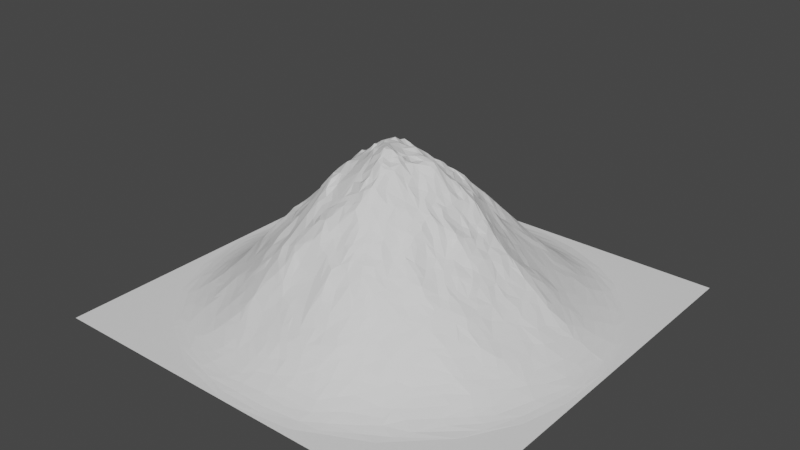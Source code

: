 # Source: LowPolyMountain.blend  (saved by Blender 2.82.7; exported with 4.5.12 LTS)
import bpy
from mathutils import Matrix  # noqa: F401  (used for matrix-valued properties, if any)

bpy.ops.wm.read_factory_settings(use_empty=True)
scene = bpy.context.scene
scene.name = 'Scene'

# ---- collections
col_collection = bpy.data.collections.new('Collection'); scene.collection.children.link(col_collection)

# ---- world
world_world = bpy.data.worlds.new('World'); scene.world = world_world
world_world.use_nodes = True; world_world.node_tree.nodes.clear()
_N = world_world.node_tree.nodes; _L = world_world.node_tree.links
n0 = _N.new('ShaderNodeOutputWorld'); n0.name = 'World Output'; n0.location = (300, 300)
n1 = _N.new('ShaderNodeBackground'); n1.name = 'Background'; n1.location = (10, 300)
n1.inputs[0].default_value = (0.05088, 0.05088, 0.05088, 1.0)
_L.new(n1.outputs[0], n0.inputs[0])
n0.is_active_output = True
world_world.color = (0.05088, 0.05088, 0.05088)
world_world.use_sun_shadow = False
world_world.sun_shadow_jitter_overblur = 0.0

# ---- meshes
me_landscape_001 = bpy.data.meshes.new('Landscape.001')
me_landscape_001.from_pydata([(-1.0, -0.01895, 2.242e-05), (-0.9575, 0.2355, 0.000343), (-1.0, 1.0, 0.0), (-0.9337, -0.3375, 4.244e-05), (-0.9778, -0.05538, 0.001052), (-0.9476, -0.07244, 0.004595), (-0.9478, 0.1449, 0.003023), (-0.9178, -0.02311, 0.01315), (-0.9435, 0.05929, 0.00594), (-0.865, 0.4775, 9.704e-05), (-0.9197, -0.2813, 0.002745), (-0.9069, -0.2157, 0.008362), (-0.8931, -0.07327, 0.01991), (-0.9053, 0.08118, 0.01546), (-0.8852, 0.2067, 0.01465), (-0.9105, 0.267, 0.004599), (-0.8659, -0.2054, 0.0214), (-0.8587, -0.06155, 0.03503), (-0.8794, 0.01466, 0.02798), (-0.8514, 0.1213, 0.0354), (-0.8534, 0.2075, 0.02681), (-0.873, 0.2621, 0.01314), (-0.8325, 0.3892, 0.01062), (-0.8376, -0.2827, 0.02431), (-0.8185, 0.02766, 0.05858), (-0.8544, -0.3473, 0.01168), (-0.8298, -0.1961, 0.03754), (-0.8326, -0.04157, 0.0507), (-0.8381, 0.468, 0.002728), (-0.8522, -0.4155, 0.005171), (-0.8034, 0.1328, 0.0624), (-0.8163, 0.2657, 0.03469), (-0.8107, -0.3784, 0.02147), (-0.8016, -0.1576, 0.05785), (-0.8086, 0.2191, 0.04801), (-0.7873, 0.3838, 0.02545), (-0.7797, 0.4858, 0.01154), (-0.7886, -0.2924, 0.04741), (-0.781, -0.1136, 0.07799), (-0.7976, -0.05495, 0.07261), (-0.7705, 0.02202, 0.09409), (-0.7629, -0.3944, 0.03923), (-0.7559, 0.2558, 0.07125), (-0.7654, 0.3365, 0.04343), (-0.7438, -0.1635, 0.1006), (-0.7414, 0.06356, 0.1182), (-0.7486, 0.1307, 0.1076), (-0.7597, 0.1813, 0.08771), (-0.7184, 0.2705, 0.09145), (-0.7873, -0.5472, 0.003461), (-0.7398, -0.3292, 0.06937), (-0.7643, -0.2464, 0.07167), (-0.6918, -0.1729, 0.1413), (-0.7315, -0.05796, 0.1239), (-0.7052, 0.2229, 0.1165), (-0.72, 0.3431, 0.06827), (-0.7459, 0.4521, 0.02884), (-0.7589, -0.5174, 0.01408), (-0.6988, -0.4166, 0.07025), (-0.7147, -0.2324, 0.114), (-0.7239, -0.001683, 0.1353), (-0.6989, 0.5309, 0.03002), (-0.7284, 0.5835, 0.008878), (-0.8323, -0.5441, 4.863e-05), (-0.6907, -0.4697, 0.05239), (-0.7012, -0.2887, 0.1102), (-0.7169, 0.1231, 0.1396), (-0.6935, 0.1694, 0.144), (-0.7391, -0.4715, 0.03184), (-0.6793, -0.3767, 0.1001), (-0.6884, -0.06282, 0.1606), (-0.6889, 0.05543, 0.1738), (-0.6676, 0.09681, 0.1911), (-0.6662, 0.3298, 0.1111), (-0.6725, 0.5034, 0.05056), (-0.7431, 0.6151, 0.002803), (-0.6672, -0.2682, 0.1483), (-0.6624, -0.2019, 0.1682), (-0.6535, -0.1703, 0.1794), (-0.6805, 0.009852, 0.1837), (-0.6563, 0.1922, 0.1679), (-0.6907, 0.4179, 0.06603), (-0.7061, -0.6285, 0.006339), (-0.6524, -0.5423, 0.0416), (-0.6337, -0.2898, 0.1742), (-0.65, -0.03042, 0.2053), (-0.6662, 0.3904, 0.09116), (-0.6567, 0.7085, 0.002194), (-0.7393, 0.6628, 5.795e-05), (-0.6683, -0.6133, 0.01665), (-0.642, -0.335, 0.1456), (-0.617, -0.2532, 0.2082), (-0.6198, -0.2311, 0.2118), (-0.6247, -0.04567, 0.2338), (-0.6554, 0.03959, 0.2153), (-0.6243, 0.04587, 0.2551), (-0.6336, 0.148, 0.2095), (-0.6366, 0.4579, 0.08979), (-0.6068, 0.5019, 0.08309), (-0.6401, 0.6067, 0.02766), (-0.6613, 0.6445, 0.01193), (-0.6413, -0.7547, 0.0001396), (-0.584, -0.6273, 0.03887), (-0.6461, -0.4938, 0.06193), (-0.6215, -0.386, 0.1343), (-0.6197, -0.1599, 0.221), (-0.5998, 0.02231, 0.2821), (-0.636, 0.09277, 0.2297), (-0.6305, 0.2135, 0.1868), (-0.642, 0.3001, 0.1419), (-0.6262, 0.3849, 0.1244), (-0.5923, 0.6502, 0.02798), (-0.5863, -0.2424, 0.244), (-0.5964, 0.08498, 0.2676), (-0.5768, 0.1743, 0.2544), (-0.6069, 0.4288, 0.1258), (-0.6006, 0.5549, 0.06255), (-0.6429, -0.7151, 0.003103), (-0.5907, -0.5669, 0.05945), (-0.6069, -0.4811, 0.08926), (-0.6026, -0.4501, 0.1081), (-0.5906, -0.1801, 0.2573), (-0.5904, -0.02302, 0.2839), (-0.5508, 0.03846, 0.3417), (-0.6203, 0.2564, 0.179), (-0.5873, 0.2879, 0.2022), (-0.5672, 0.6055, 0.05426), (-0.5785, -0.7197, 0.01162), (-0.5576, -0.5006, 0.1116), (-0.5942, -0.3128, 0.1915), (-0.5526, -0.2063, 0.2918), (-0.5615, -0.02788, 0.3136), (-0.5555, 0.02106, 0.3357), (-0.5601, 0.05765, 0.3249), (-0.5799, 0.2402, 0.229), (-0.5832, -0.671, 0.02399), (-0.5621, -0.4376, 0.1457), (-0.5637, -0.3905, 0.1702), (-0.5529, -0.2448, 0.2775), (-0.5467, -0.1805, 0.3076), (-0.5585, -0.1324, 0.2982), (-0.5637, 0.1201, 0.2917), (-0.5708, 0.3978, 0.1761), (-0.5403, 0.5033, 0.1232), (-0.5288, -0.472, 0.1498), (-0.5443, -0.3541, 0.2085), (-0.5588, -0.2832, 0.2465), (-0.541, 0.08062, 0.3371), (-0.5498, 0.1123, 0.3147), (-0.5463, 0.2227, 0.2747), (-0.5362, 0.2903, 0.2643), (-0.534, 0.3461, 0.2439), (-0.5503, 0.3808, 0.2071), (-0.5423, 0.4247, 0.1771), (-0.4576, 0.8825, 6.476e-05), (-0.4625, -0.8592, 0.001298), (-0.5523, -0.561, 0.07973), (-0.5262, -0.225, 0.3113), (-0.5147, -0.1846, 0.3294), (-0.5085, -0.162, 0.3443), (-0.5122, -0.01483, 0.3646), (-0.5038, 0.3531, 0.2739), (-0.5105, 0.8229, 0.00204), (-1.0, -1.0, -1.015e-08), (-0.5143, -0.5709, 0.08979), (-0.5102, -0.3862, 0.2157), (-0.5255, -0.3357, 0.2405), (-0.519, -0.2723, 0.2809), (-0.5028, -0.2106, 0.3357), (-0.5229, -0.1126, 0.3315), (-0.4791, 0.06765, 0.3906), (-0.5073, 0.08736, 0.3642), (-0.5122, 0.1156, 0.3477), (-0.5248, 0.1841, 0.313), (-0.5178, 0.2408, 0.3081), (-0.4882, 0.3175, 0.3141), (-0.505, 0.4186, 0.217), (-0.5185, -0.7961, 0.004747), (-0.4769, -0.457, 0.1945), (-0.4972, -0.3503, 0.2495), (-0.4767, -0.307, 0.2918), (-0.4669, -0.2227, 0.3478), (-0.48, -0.1105, 0.3746), (-0.5151, -0.04997, 0.3504), (-0.4969, 0.01988, 0.3852), (-0.483, 0.1759, 0.3538), (-0.4835, 0.214, 0.3521), (-0.5089, 0.2829, 0.2992), (-0.491, 0.4644, 0.1935), (-0.5109, 0.5877, 0.0899), (-0.5256, 0.7583, 0.01155), (-0.4425, -0.7353, 0.03732), (-0.4796, -0.5358, 0.1296), (-0.4648, -0.4803, 0.1862), (-0.4782, -0.1928, 0.3676), (-0.4853, -0.1435, 0.3696), (-0.488, -0.02116, 0.3842), (-0.4913, 0.03571, 0.3908), (-0.4663, 0.1056, 0.3876), (-0.4798, 0.3694, 0.2775), (-0.4637, -0.6699, 0.06022), (-0.453, -0.4236, 0.2366), (-0.4657, -0.1736, 0.3912), (-0.4561, -0.1373, 0.392), (-0.4532, -0.059, 0.4207), (-0.4537, 0.03871, 0.4296), (-0.47, 0.2542, 0.35), (-0.4648, 0.3089, 0.3386), (-0.4707, 0.4237, 0.2384), (-0.4704, 0.618, 0.08979), (-0.4868, 0.7322, 0.02812), (-0.4285, -0.8408, 0.006133), (-0.4461, -0.3641, 0.288), (-0.4073, -0.2504, 0.3741), (-0.4407, -0.1639, 0.4104), (-0.4515, -0.03155, 0.4261), (-0.4282, 0.06775, 0.4339), (-0.4395, 0.2135, 0.3998), (-0.4578, 0.3882, 0.2703), (-0.4382, 0.4587, 0.2307), (-0.4897, 0.5125, 0.1543), (-0.4719, 0.5535, 0.1361), (-0.3763, -0.9198, 6.961e-05), (-0.4704, -0.774, 0.01714), (-0.4336, -0.7667, 0.02693), (-0.4356, -0.6164, 0.1039), (-0.4355, -0.5251, 0.1695), (-0.4199, -0.2076, 0.3987), (-0.4133, -0.1781, 0.4142), (-0.4296, -0.1488, 0.422), (-0.4414, -0.07845, 0.4245), (-0.4339, -0.01375, 0.4498), (-0.4386, 0.02544, 0.4427), (-0.4505, 0.2406, 0.3696), (-0.4438, 0.2914, 0.3649), (-0.4439, 0.3314, 0.3345), (-0.4339, 0.4307, 0.255), (-0.426, 0.5495, 0.1642), (-0.4351, -0.5669, 0.1374), (-0.3873, -0.4934, 0.2406), (-0.424, -0.4431, 0.2474), (-0.4105, -0.3854, 0.308), (-0.3965, -0.273, 0.3716), (-0.4183, -0.1368, 0.4319), (-0.4021, -0.08333, 0.4632), (-0.4141, -0.03525, 0.4612), (-0.4096, 0.02316, 0.4641), (-0.4455, 0.1389, 0.3984), (-0.4209, 0.1825, 0.4131), (-0.4143, 0.211, 0.4179), (-0.4101, 0.2327, 0.4257), (-0.4122, 0.2766, 0.4081), (-0.3906, 0.3211, 0.3789), (-0.4053, 0.3489, 0.3402), (-0.4046, 0.3912, 0.3029), (-0.3963, 0.5708, 0.1594), (-0.4748, 0.6805, 0.05365), (-0.4064, -0.3472, 0.3249), (-0.394, -0.1577, 0.4395), (-0.3931, -0.109, 0.4596), (-0.4036, -0.04301, 0.4708), (-0.3867, 0.04196, 0.4858), (-0.3961, 0.1564, 0.4393), (-0.3846, 0.275, 0.4409), (-0.4107, 0.4789, 0.2305), (-0.4132, 0.5238, 0.1981), (-0.4179, 0.6351, 0.09968), (-0.4157, 0.8724, 0.002457), (-0.3578, -0.836, 0.01485), (-0.4006, -0.7343, 0.04979), (-0.3623, -0.6243, 0.1359), (-0.3734, -0.5096, 0.2334), (-0.3744, -0.4667, 0.273), (-0.383, -0.4275, 0.3017), (-0.3856, -0.3301, 0.3525), (-0.3891, -0.2172, 0.4258), (-0.3571, -0.1318, 0.4853), (-0.3734, -0.01976, 0.4991), (-0.3827, 0.01157, 0.4929), (-0.3714, 0.1193, 0.478), (-0.3637, 0.2256, 0.4634), (-0.3858, 0.2598, 0.4442), (-0.4022, 0.4296, 0.2705), (-0.3551, -0.686, 0.09552), (-0.377, -0.5624, 0.1777), (-0.3617, -0.4129, 0.3333), (-0.3752, -0.3806, 0.3477), (-0.3553, -0.363, 0.3798), (-0.3719, -0.2954, 0.3854), (-0.3554, -0.2365, 0.4383), (-0.3785, -0.2083, 0.4362), (-0.3607, -0.1674, 0.462), (-0.3699, -0.06083, 0.4901), (-0.3559, 0.01375, 0.5258), (-0.3575, 0.2512, 0.4621), (-0.3787, 0.3818, 0.3286), (-0.3786, 0.4746, 0.2552), (-0.3712, 0.5314, 0.2152), (-0.3752, 0.6328, 0.1199), (-0.4077, 0.8315, 0.01161), (-0.3289, -0.4772, 0.2988), (-0.3475, -0.4458, 0.3081), (-0.3515, -0.3845, 0.3681), (-0.3458, -0.2719, 0.4283), (-0.3492, -0.1933, 0.4583), (-0.3507, -0.08277, 0.5072), (-0.3494, -0.05201, 0.5136), (-0.3498, 0.06322, 0.5309), (-0.3509, 0.08947, 0.5208), (-0.3631, 0.1744, 0.4748), (-0.3578, 0.2875, 0.4401), (-0.3427, 0.3565, 0.3777), (-0.3466, 0.4021, 0.3285), (-0.3435, 0.4312, 0.3072), (-0.3572, 0.4456, 0.2885), (-0.3522, 0.4982, 0.2515), (-0.367, 0.5674, 0.1819), (-0.3659, 0.7971, 0.0303), (-0.3431, -0.5413, 0.2245), (-0.3278, -0.3987, 0.365), (-0.335, -0.3563, 0.4002), (-0.3376, -0.3333, 0.4095), (-0.3351, -0.2168, 0.4652), (-0.3367, 0.02863, 0.5454), (-0.3548, 0.1508, 0.4948), (-0.3351, 0.172, 0.5098), (-0.3198, 0.2043, 0.5258), (-0.3282, 0.2468, 0.49), (-0.3269, 0.2754, 0.4672), (-0.3247, 0.3119, 0.4289), (-0.2208, -0.9281, 0.003536), (-0.2949, -0.8973, 0.005651), (-0.3132, -0.8169, 0.02835), (-0.3156, -0.6502, 0.1394), (-0.3011, -0.4229, 0.366), (-0.3179, -0.3372, 0.4241), (-0.338, -0.3034, 0.4292), (-0.3132, -0.2841, 0.4519), (-0.3361, -0.2321, 0.4595), (-0.3145, -0.1922, 0.5002), (-0.3344, -0.1646, 0.4907), (-0.3297, -0.1302, 0.5137), (-0.3207, -0.05995, 0.5355), (-0.3264, -0.02862, 0.5433), (-0.3194, 0.04145, 0.5706), (-0.3232, 0.06993, 0.5735), (-0.3228, 0.1338, 0.5482), (-0.2933, 0.1673, 0.5734), (-0.3295, 0.5626, 0.2094), (-0.3267, 0.6233, 0.1503), (-0.2732, 0.8988, 0.008002), (-0.2789, -0.7885, 0.04864), (-0.3525, -0.7096, 0.08051), (-0.2859, -0.6897, 0.1137), (-0.2991, -0.6234, 0.1753), (-0.281, -0.5621, 0.2476), (-0.3221, -0.5036, 0.2728), (-0.309, -0.4643, 0.3209), (-0.2868, -0.2565, 0.4929), (-0.3086, -0.2329, 0.4787), (-0.3118, -0.09861, 0.533), (-0.3053, -0.002362, 0.5689), (-0.285, 0.108, 0.6015), (-0.295, 0.1305, 0.5781), (-0.3085, 0.1932, 0.5488), (-0.2632, 0.2865, 0.4899), (-0.2922, 0.3572, 0.409), (-0.295, 0.3903, 0.3768), (-0.3107, 0.4169, 0.3465), (-0.3033, 0.4933, 0.2868), (-0.2599, 0.6856, 0.1337), (-0.3193, 0.759, 0.06015), (-0.2722, 0.8689, 0.01763), (-0.2985, -0.3066, 0.4567), (-0.2935, -0.2176, 0.5073), (-0.2811, -0.1443, 0.5723), (-0.2793, -0.084, 0.5798), (-0.2874, 0.008722, 0.6002), (-0.2696, 0.04246, 0.6083), (-0.2937, 0.07844, 0.5975), (-0.2892, 0.2097, 0.5476), (-0.2919, 0.2472, 0.5142), (-0.2889, 0.3003, 0.4671), (-0.3025, 0.4542, 0.3198), (-0.3011, 0.5486, 0.2367), (-0.2647, 0.5833, 0.2172), (-0.2791, 0.8228, 0.03625), (-0.2728, -0.8612, 0.0172), (-0.2741, -0.6513, 0.1552), (-0.2834, -0.6003, 0.2039), (-0.276, -0.5151, 0.2956), (-0.2577, -0.4503, 0.383), (-0.2887, -0.3817, 0.3986), (-0.2846, -0.3467, 0.4316), (-0.2658, -0.1974, 0.5679), (-0.2991, -0.1522, 0.5477), (-0.2939, -0.0439, 0.5741), (-0.2635, 0.1308, 0.6206), (-0.2767, 0.1543, 0.5969), (-0.273, 0.1919, 0.5603), (-0.2693, 0.3913, 0.3971), (-0.277, 0.4225, 0.3648), (-0.2664, 0.733, 0.09198), (-0.2847, 0.7402, 0.08168), (-0.2475, -0.4163, 0.4126), (-0.2441, -0.3349, 0.4762), (-0.2736, -0.2741, 0.5023), (-0.2639, -0.2141, 0.5548), (-0.2443, -0.151, 0.6134), (-0.2612, -0.1037, 0.5995), (-0.2652, -0.02737, 0.6158), (-0.2548, 0.008081, 0.6413), (-0.2561, 0.09883, 0.6408), (-0.2586, 0.1529, 0.6062), (-0.257, 0.18, 0.5769), (-0.2462, 0.4131, 0.3898), (-0.2699, 0.4619, 0.3328), (-0.2545, 0.5324, 0.2804), (-0.2404, 0.6461, 0.1747), (-0.2467, -0.8229, 0.03537), (-0.258, -0.7416, 0.08074), (-0.2466, -0.5556, 0.2677), (-0.2503, -0.4878, 0.342), (-0.2417, -0.3848, 0.4401), (-0.2295, -0.2249, 0.5769), (-0.2285, -0.1633, 0.6249), (-0.2343, -0.1193, 0.6324), (-0.2425, -0.08149, 0.621), (-0.234, 0.02527, 0.666), (-0.2436, 0.05138, 0.6474), (-0.2453, 0.07773, 0.6479), (-0.2407, 0.1017, 0.6506), (-0.2623, 0.2412, 0.5445), (-0.2329, 0.2847, 0.5057), (-0.2399, 0.3557, 0.4487), (-0.2252, 0.4349, 0.3915), (-0.2338, 0.6159, 0.2061), (-0.219, 0.7149, 0.1159), (-0.05188, -1.0, -8.802e-05), (-0.2352, -0.7015, 0.1166), (-0.2245, -0.5391, 0.2943), (-0.2203, -0.4487, 0.3949), (-0.2255, -0.3328, 0.4943), (-0.2204, -0.1779, 0.6206), (-0.2309, -0.1387, 0.6253), (-0.2365, -0.05866, 0.6352), (-0.236, 0.006362, 0.6559), (-0.2278, 0.1358, 0.6381), (-0.2356, 0.2489, 0.5516), (-0.2252, 0.4179, 0.4023), (-0.2173, 0.4605, 0.3707), (-0.2157, 0.4916, 0.3493), (-0.2403, 0.5037, 0.3194), (-0.2228, 0.5403, 0.286), (-0.2137, 0.5821, 0.2487), (-0.1725, 0.8201, 0.04886), (-0.2049, -0.5274, 0.3193), (-0.2061, -0.4842, 0.3605), (-0.2025, -0.4083, 0.4368), (-0.1988, -0.2946, 0.5439), (-0.2137, -0.2699, 0.5572), (-0.2111, -0.2041, 0.6164), (-0.2254, -0.02932, 0.65), (-0.212, -0.009249, 0.6621), (-0.2071, 0.01773, 0.6677), (-0.2114, 0.03603, 0.6641), (-0.2274, 0.03968, 0.6613), (-0.2182, 0.06426, 0.6576), (-0.2076, 0.09738, 0.6549), (-0.2117, 0.2292, 0.5737), (-0.2123, 0.9347, 0.003662), (-0.2192, 0.9669, 0.0001543), (-0.1955, -0.6394, 0.1777), (-0.2001, -0.591, 0.2326), (-0.1836, -0.5591, 0.2767), (-0.1881, -0.5081, 0.3447), (-0.1915, -0.2489, 0.5915), (-0.1999, -0.2053, 0.6209), (-0.1941, -0.1598, 0.6337), (-0.2057, -0.09964, 0.6611), (-0.1945, -0.08467, 0.665), (-0.2099, -0.06198, 0.6579), (-0.1647, 0.1222, 0.6673), (-0.2112, 0.1259, 0.6461), (-0.2046, 0.1544, 0.646), (-0.2138, 0.1811, 0.6179), (-0.1693, 0.4133, 0.4208), (-0.1919, 0.4321, 0.4014), (-0.1905, 0.5056, 0.3415), (-0.2081, 0.7794, 0.07134), (-0.1458, -0.8957, 0.01503), (-0.2042, -0.7845, 0.06064), (-0.1488, -0.7709, 0.07913), (-0.1689, -0.7309, 0.1025), (-0.1823, -0.4527, 0.4147), (-0.1814, -0.391, 0.463), (-0.177, -0.3466, 0.4963), (-0.1686, -0.3007, 0.542), (-0.168, -0.2738, 0.5717), (-0.1834, -0.1988, 0.6154), (-0.1778, -0.1105, 0.6622), (-0.193, 0.01549, 0.6749), (-0.1863, 0.05782, 0.6674), (-0.1712, 0.09379, 0.6696), (-0.1813, 0.1412, 0.6513), (-0.1719, 0.1672, 0.6575), (-0.1675, 0.1935, 0.64), (-0.1826, 0.2161, 0.6137), (-0.1823, 0.2696, 0.5513), (-0.1887, 0.2955, 0.5153), (-0.178, 0.5338, 0.3229), (-0.1803, 0.7315, 0.1128), (-0.1564, 0.8915, 0.01663), (-0.1724, -0.6855, 0.1381), (-0.1595, -0.551, 0.294), (-0.162, -0.4782, 0.3928), (-0.1611, -0.4157, 0.4525), (-0.1768, -0.1691, 0.63), (-0.151, -0.02066, 0.7091), (-0.1756, -0.005112, 0.6937), (-0.1657, 0.1481, 0.6607), (-0.1625, 0.2356, 0.603), (-0.1921, 0.3125, 0.4993), (-0.1571, 0.3496, 0.4811), (-0.1467, 0.48, 0.3748), (-0.1719, 0.6264, 0.2173), (-0.1886, 0.6545, 0.1818), (-0.1541, 0.8422, 0.03774), (-0.1139, -0.9586, 0.002138), (-0.1054, -0.859, 0.03159), (-0.147, -0.6104, 0.2174), (-0.1276, -0.5213, 0.3285), (-0.1532, -0.3545, 0.5004), (-0.1626, -0.2394, 0.5898), (-0.1531, -0.08375, 0.6787), (-0.1781, -0.04136, 0.6812), (-0.1574, 0.02651, 0.7033), (-0.1533, 0.05695, 0.6958), (-0.1382, 0.1125, 0.689), (-0.1352, 0.1952, 0.6537), (-0.1536, 0.2118, 0.6302), (-0.1407, 0.2796, 0.5566), (-0.1667, 0.3727, 0.4574), (-0.1358, 0.4982, 0.3635), (-0.1566, 0.5961, 0.2514), (-0.1457, 0.6828, 0.1542), (-0.1462, -0.4632, 0.4119), (-0.1333, -0.4465, 0.4369), (-0.1347, -0.3878, 0.4942), (-0.1427, -0.3343, 0.5217), (-0.127, -0.3168, 0.5447), (-0.1274, -0.2819, 0.5719), (-0.1602, -0.2136, 0.6071), (-0.1505, -0.1694, 0.639), (-0.1434, -0.1435, 0.6557), (-0.1311, -0.03718, 0.7084), (-0.1339, -0.007874, 0.7324), (-0.1339, 0.008988, 0.7289), (-0.1339, 0.03937, 0.7317), (-0.1215, 0.1327, 0.6836), (-0.1239, 0.5225, 0.3332), (-0.1431, 0.5561, 0.291), (-0.06133, -0.89, 0.02073), (-0.1062, -0.8137, 0.05643), (-0.12, -0.6883, 0.1475), (-0.1306, -0.5869, 0.2491), (-0.1164, -0.5571, 0.2818), (-0.1203, -0.4922, 0.3629), (-0.1083, -0.4236, 0.4626), (-0.1181, -0.3701, 0.5176), (-0.1034, -0.3363, 0.542), (-0.1178, -0.07355, 0.7059), (-0.1181, -0.007874, 0.7312), (-0.108, 0.03093, 0.7396), (-0.117, 0.08296, 0.7297), (-0.1192, 0.09957, 0.7173), (-0.139, 0.1633, 0.6584), (-0.1069, 0.254, 0.6144), (-0.09347, 0.2793, 0.593), (-0.1415, 0.3347, 0.5069), (-0.1017, 0.3676, 0.4974), (-0.102, 0.5659, 0.2848), (-0.1201, 0.6572, 0.1825), (-0.1172, 0.7964, 0.06362), (-0.04284, -0.9318, 0.008495), (-0.08897, -0.7816, 0.07889), (-0.0835, -0.729, 0.1203), (-0.09934, -0.4329, 0.4555), (-0.09374, -0.3925, 0.5023), (-0.09288, -0.3201, 0.5619), (-0.09202, -0.2843, 0.5865), (-0.06954, -0.1769, 0.6793), (-0.1163, -0.1112, 0.6899), (-0.09306, -0.09707, 0.7146), (-0.1001, -0.0274, 0.731), (-0.08671, 0.008181, 0.7569), (-0.1151, 0.06481, 0.7376), (-0.09409, 0.1284, 0.7168), (-0.1062, 0.1787, 0.6711), (-0.1061, 0.1981, 0.6621), (-0.1028, 0.324, 0.5462), (-0.114, 0.4059, 0.4496), (-0.1221, 0.452, 0.4083), (-0.08298, 0.4639, 0.4067), (-0.09695, 0.6207, 0.2244), (-0.103, 0.7101, 0.1311), (-0.1539, 0.7641, 0.08649), (-0.09761, 0.9009, 0.01489), (-0.1017, -0.6347, 0.2018), (-0.06286, -0.5068, 0.3453), (-0.04817, -0.4702, 0.3993), (-0.07015, -0.4056, 0.5002), (-0.07622, -0.2993, 0.5804), (-0.07093, -0.1368, 0.7037), (-0.08153, -0.0704, 0.7458), (-0.08501, 0.02502, 0.7553), (-0.0855, 0.0379, 0.7493), (-0.08676, 0.07235, 0.7496), (-0.08684, 0.106, 0.727), (-0.08615, 0.133, 0.7224), (-0.08767, 0.1573, 0.6931), (-0.08661, 0.1887, 0.6719), (-0.08441, 0.2488, 0.6327), (-0.07358, 0.3513, 0.5243), (-0.01298, 0.9553, 0.003286), (-0.0745, -0.6032, 0.2422), (-0.08375, -0.3707, 0.5287), (-0.06096, -0.3511, 0.5496), (-0.05909, -0.3276, 0.571), (-0.06317, -0.2791, 0.6042), (-0.06334, -0.2182, 0.6492), (-0.07067, -0.05406, 0.7503), (-0.07845, -0.01188, 0.7546), (-0.06447, 0.06642, 0.7384), (-0.05492, 0.1013, 0.7132), (-0.05318, 0.1131, 0.7096), (-0.05379, 0.1695, 0.6668), (-0.08171, 0.2087, 0.6581), (-0.07361, 0.2398, 0.6355), (-0.05907, 0.2615, 0.6179), (-0.06999, 0.2927, 0.5848), (-0.07652, 0.3207, 0.5654), (-0.05467, 0.3691, 0.5024), (-0.07361, 0.4962, 0.3786), (-0.08407, 0.6547, 0.188), (0.02397, 1.0, -9.14e-07), (-0.05336, -0.6725, 0.1746), (-0.05883, -0.5718, 0.2719), (-0.04745, -0.2553, 0.6227), (-0.05785, -0.1057, 0.7337), (-0.05418, -0.07299, 0.7514), (-0.05504, -0.005947, 0.7583), (-0.05246, 0.05989, 0.7369), (-0.05537, 0.1334, 0.713), (-0.05382, 0.1875, 0.6519), (-0.04584, 0.3048, 0.5749), (-0.02593, 0.545, 0.3227), (-0.0704, 0.5997, 0.2547), (-0.04792, 0.6579, 0.1846), (-0.07643, 0.7582, 0.09092), (-0.04839, -0.8296, 0.04967), (-0.03938, -0.774, 0.08743), (-0.03009, -0.6519, 0.1984), (-0.02939, -0.6232, 0.2258), (-0.02913, -0.4454, 0.4362), (-0.058, -0.4354, 0.4533), (-0.01564, -0.3671, 0.5317), (-0.03248, -0.3146, 0.5889), (-0.03236, -0.2897, 0.604), (-0.02241, -0.2316, 0.6575), (-0.04495, -0.1879, 0.6778), (-0.04839, -0.1502, 0.7013), (-0.04057, -0.1189, 0.74), (-0.03727, -0.07446, 0.7641), (-0.04681, -0.03975, 0.7637), (-0.03815, -0.02204, 0.7626), (-0.03941, 0.03719, 0.7482), (-0.02869, 0.1042, 0.7032), (-0.02751, 0.152, 0.6845), (-0.03926, 0.2069, 0.6287), (-0.03373, 0.254, 0.6007), (-0.03704, 0.279, 0.5946), (-0.03749, 0.3241, 0.5679), (-0.03867, 0.4164, 0.4604), (0.0008188, 0.4953, 0.4028), (-0.02299, 0.5237, 0.3496), (-0.03264, 0.7221, 0.1209), (0.03911, 0.924, 0.009693), (0.05671, -0.8849, 0.02361), (-0.02617, -0.7153, 0.1388), (-0.01984, -0.5103, 0.343), (-0.002493, -0.451, 0.4307), (-0.01131, -0.4056, 0.4824), (-0.03639, -0.3998, 0.4982), (-0.02138, -0.2121, 0.6639), (-0.01161, -0.1431, 0.7301), (-0.01963, -0.07143, 0.7721), (-0.02438, -0.03916, 0.7669), (-0.0136, 0.06121, 0.7326), (-0.0233, 0.1283, 0.6888), (-0.01708, 0.2331, 0.6032), (-0.02269, 0.2731, 0.5881), (-0.01106, 0.2927, 0.586), (-0.01692, 0.3199, 0.5692), (-0.01788, 0.364, 0.5036), (-0.01998, 0.4365, 0.4453), (-0.03801, 0.4783, 0.4085), (-0.02943, 0.6067, 0.2589), (-0.02172, 0.6507, 0.1943), (0.00902, 0.7965, 0.06652), (-0.03451, 0.8354, 0.04348), (0.03732, 0.8734, 0.02628), (0.03976, -0.8116, 0.06226), (0.01448, -0.7599, 0.09813), (0.01057, -0.7074, 0.1486), (-0.01453, -0.6774, 0.1723), (-0.003344, -0.3412, 0.5667), (0.007718, -0.2931, 0.6096), (0.005047, -0.2648, 0.6404), (-0.0001804, -0.1734, 0.7162), (-0.009038, -0.1161, 0.7596), (-0.008357, -0.09195, 0.7753), (-0.01122, -0.0692, 0.7742), (-0.005365, 0.02039, 0.7353), (0.01432, 0.09239, 0.714), (-0.01667, 0.08508, 0.7212), (-0.007395, 0.141, 0.6846), (-0.005017, 0.1729, 0.6486), (-0.007585, 0.2614, 0.5874), (-0.007305, 0.3098, 0.5736), (-0.007087, 0.3365, 0.544), (0.01018, 0.4112, 0.46), (0.005457, 0.472, 0.4244), (-0.00264, 0.5271, 0.3532), (0.00645, 0.5852, 0.2824), (0.001934, -0.5956, 0.255), (0.01558, -0.5138, 0.3513), (0.02467, -0.4713, 0.4071), (0.005355, -0.3082, 0.5985), (0.007874, -0.2283, 0.6808), (0.01063, -0.2029, 0.694), (0.007874, -0.1496, 0.7446), (0.008207, -0.1308, 0.7556), (0.005502, -0.09245, 0.7731), (0.009461, -0.03608, 0.7466), (0.04211, -0.004263, 0.7242), (0.02264, 0.05709, 0.7351), (0.02611, 0.07188, 0.7346), (0.007707, 0.1243, 0.6932), (0.007796, 0.447, 0.4365), (-5.285e-05, 0.6924, 0.1502), (0.03258, -0.6535, 0.2011), (0.03342, -0.5628, 0.3028), (0.03638, -0.3223, 0.5948), (0.0408, -0.2916, 0.6234), (0.03189, -0.2624, 0.6549), (0.0251, -0.2403, 0.6662), (0.0354, -0.1515, 0.7418), (0.01634, -0.126, 0.7536), (0.01962, -0.07115, 0.7675), (0.0282, -0.05453, 0.7527), (0.01861, 0.02836, 0.7296), (0.03429, 0.1197, 0.6757), (0.01267, 0.1426, 0.6793), (0.0149, 0.191, 0.6204), (0.02205, 0.2811, 0.5612), (0.008174, 0.3198, 0.5561), (0.0424, 0.3442, 0.5354), (0.02469, 0.4065, 0.4658), (0.03453, 0.5603, 0.3112), (0.06628, 0.834, 0.04322), (0.09086, -0.9325, 0.007853), (0.03334, -0.6086, 0.2514), (0.05045, -0.512, 0.3656), (0.0253, -0.4318, 0.45), (0.05557, -0.4114, 0.4758), (0.01941, -0.3875, 0.4971), (0.0388, -0.3501, 0.5459), (0.04092, -0.2201, 0.6816), (0.0364, -0.1659, 0.7351), (0.0456, -0.1132, 0.7324), (0.03717, -0.0953, 0.745), (0.04819, -0.0702, 0.7487), (0.03402, -0.0324, 0.7303), (0.05347, 0.05141, 0.7223), (0.02545, 0.164, 0.6496), (0.04769, 0.2056, 0.5911), (0.05103, 0.3089, 0.5442), (0.03943, 0.3266, 0.5487), (0.04054, 0.4052, 0.4614), (0.05539, 0.4615, 0.4154), (0.04815, 0.4942, 0.3991), (0.05634, 0.5172, 0.3781), (0.0237, 0.64, 0.2076), (0.0395, 0.7717, 0.08313), (0.04652, -0.7511, 0.1087), (0.04943, -0.6762, 0.1801), (0.06901, -0.6085, 0.2474), (0.07535, -0.5724, 0.2893), (0.0562, -0.5453, 0.326), (0.05188, -0.486, 0.3978), (0.05415, -0.3749, 0.5171), (0.0662, -0.3393, 0.5636), (0.06938, -0.293, 0.61), (0.05631, -0.2466, 0.6714), (0.05415, -0.1971, 0.7052), (0.06161, -0.08409, 0.7432), (0.05512, -0.05512, 0.7439), (0.05414, -0.02878, 0.7263), (0.0645, 0.01757, 0.7228), (0.07488, 0.06592, 0.7103), (0.05736, 0.133, 0.6497), (0.06356, 0.171, 0.6215), (0.05988, 0.2468, 0.5577), (0.05556, 0.2921, 0.5521), (0.04153, 0.3812, 0.4942), (0.0745, 0.4047, 0.4602), (0.07059, 0.5126, 0.3806), (0.06437, 0.5912, 0.2659), (0.05037, 0.6913, 0.1504), (0.1011, -0.7193, 0.1355), (0.07762, -0.4617, 0.4175), (0.07257, -0.2386, 0.6698), (0.06991, -0.1762, 0.7098), (0.05988, -0.1671, 0.7244), (0.06748, -0.1434, 0.7259), (0.08441, -0.07143, 0.7248), (0.07707, -0.05654, 0.728), (0.0784, -0.02091, 0.7127), (0.08757, 0.008128, 0.7117), (0.06858, 0.0434, 0.7223), (0.05651, 0.08667, 0.7046), (0.09279, 0.1106, 0.6706), (0.07843, 0.2459, 0.5497), (0.08129, 0.3243, 0.5175), (0.074, 0.3556, 0.519), (0.06753, 0.4355, 0.4336), (0.09204, 0.6357, 0.2053), (0.141, 0.9596, 0.001486), (0.1005, -0.6345, 0.2165), (0.1145, -0.5464, 0.3051), (0.08486, -0.4179, 0.4733), (0.08519, -0.3564, 0.5346), (0.1006, -0.3162, 0.5676), (0.09046, -0.2896, 0.6018), (0.08515, -0.2655, 0.6252), (0.08907, -0.242, 0.651), (0.08672, -0.1409, 0.7168), (0.08589, -0.09709, 0.7325), (0.09323, 0.03905, 0.7231), (0.09562, 0.07985, 0.6964), (0.07927, 0.1888, 0.5927), (0.09273, 0.2278, 0.5548), (0.09726, 0.3747, 0.4851), (0.0997, 0.4301, 0.4277), (0.08057, 0.4766, 0.4048), (0.08541, 0.5333, 0.3559), (0.1017, 0.7068, 0.1318), (0.1161, -0.7496, 0.1074), (0.09669, -0.6901, 0.165), (0.11, -0.446, 0.4345), (0.1098, -0.4122, 0.4676), (0.09007, -0.3967, 0.4899), (0.0851, -0.1691, 0.6917), (0.1152, -0.1481, 0.6731), (0.1149, -0.1116, 0.6832), (0.1281, -0.07716, 0.6809), (0.1032, -0.03772, 0.719), (0.1169, 0.01484, 0.7161), (0.08922, 0.1534, 0.6204), (0.1078, 0.185, 0.5761), (0.1085, 0.2471, 0.5321), (0.0976, 0.3303, 0.5117), (0.09912, 0.4816, 0.3965), (0.11, 0.559, 0.3145), (0.1098, 0.6147, 0.2294), (0.1482, 0.8752, 0.02062), (0.1463, -0.8603, 0.03157), (0.1421, -0.6247, 0.2176), (0.1261, -0.5806, 0.2702), (0.1013, -0.5163, 0.3373), (0.1267, -0.4303, 0.4441), (0.1159, -0.3358, 0.5311), (0.1267, -0.2888, 0.5635), (0.117, -0.269, 0.5855), (0.09642, -0.2048, 0.6525), (0.153, -0.1297, 0.6338), (0.1315, -0.03328, 0.6882), (0.124, 0.05746, 0.7109), (0.1285, 0.08561, 0.6748), (0.1294, 0.1207, 0.643), (0.1412, 0.2024, 0.5488), (0.1315, 0.2658, 0.5115), (0.1048, 0.3013, 0.5123), (0.12, 0.354, 0.4766), (0.1337, 0.4176, 0.4356), (0.1199, 0.4543, 0.4072), (0.1203, 0.5186, 0.3471), (0.1276, 0.5458, 0.3245), (0.1422, 0.7515, 0.08917), (0.1233, -0.6633, 0.1837), (0.1354, -0.547, 0.3038), (0.1192, -0.4662, 0.401), (0.145, -0.3874, 0.4676), (0.1297, -0.3724, 0.4982), (0.1264, -0.2291, 0.6089), (0.1614, -0.1597, 0.6087), (0.1386, -0.1168, 0.6565), (0.1454, -0.05573, 0.6643), (0.1154, -0.02227, 0.7133), (0.1493, 0.01393, 0.7021), (0.1491, 0.03957, 0.7087), (0.145, 0.0516, 0.7057), (0.1315, 0.2325, 0.5347), (0.1353, 0.3183, 0.4929), (0.1357, 0.4045, 0.4441), (0.1376, 0.5627, 0.303), (0.1358, 0.6724, 0.1584), (0.1154, -0.8249, 0.05231), (0.1227, -0.7846, 0.07837), (0.1744, -0.5814, 0.2532), (0.1512, -0.4898, 0.3647), (0.1614, -0.4121, 0.4442), (0.1508, -0.3495, 0.4935), (0.1311, -0.3168, 0.5299), (0.1518, -0.2655, 0.5579), (0.1492, -0.2121, 0.5995), (0.1568, 0.09738, 0.6436), (0.1413, 0.1847, 0.5636), (0.1544, 0.2498, 0.5081), (0.1569, 0.2758, 0.4917), (0.1478, 0.3262, 0.477), (0.1386, 0.3649, 0.4613), (0.1471, 0.5234, 0.333), (0.1483, 0.6322, 0.2022), (0.1335, 0.7985, 0.05829), (0.2148, 0.9171, 0.005706), (0.1514, -0.6699, 0.1778), (0.1666, -0.4295, 0.4341), (0.1795, -0.3777, 0.4468), (0.1648, -0.2265, 0.5652), (0.1712, -0.1171, 0.6236), (0.1597, -0.07479, 0.6351), (0.164, -0.03085, 0.6615), (0.1678, 0.02203, 0.6865), (0.1657, 0.03835, 0.6913), (0.1649, 0.05716, 0.6845), (0.1495, 0.14, 0.6185), (0.171, 0.1569, 0.5949), (0.1588, 0.2236, 0.5407), (0.1822, 0.3008, 0.4723), (0.1633, 0.3906, 0.4179), (0.1522, 0.4292, 0.4161), (0.1652, 0.4588, 0.3825), (0.1771, 0.5072, 0.3285), (0.1742, 0.5741, 0.2766), (0.1767, 0.5871, 0.2577), (0.2022, 0.8203, 0.03973), (0.2298, 0.8455, 0.02563), (0.1027, -0.9623, 0.002488), (0.2632, -0.8098, 0.04563), (0.1908, -0.7376, 0.1067), (0.2001, -0.6999, 0.1378), (0.2038, -0.6231, 0.21), (0.1922, -0.512, 0.32), (0.1798, -0.45, 0.4066), (0.1965, -0.3481, 0.4658), (0.1808, -0.3333, 0.489), (0.176, -0.3118, 0.5031), (0.1835, -0.2537, 0.5325), (0.1814, -0.1776, 0.5854), (0.19, -0.1045, 0.6015), (0.193, -0.05178, 0.6194), (0.1818, -0.0006431, 0.6569), (0.1859, 0.0738, 0.6535), (0.1713, 0.1265, 0.6239), (0.1806, 0.1978, 0.5578), (0.1894, 0.2312, 0.5305), (0.1802, 0.2665, 0.4888), (0.1694, 0.3329, 0.4585), (0.2032, 0.3653, 0.4026), (0.1871, 0.4653, 0.3682), (0.2352, 0.7146, 0.105), (0.2093, -0.5461, 0.2776), (0.1892, -0.471, 0.3757), (0.1985, -0.4254, 0.4061), (0.2028, -0.3994, 0.4262), (0.2114, -0.1761, 0.5521), (0.2063, -0.1303, 0.576), (0.1966, -0.08122, 0.6051), (0.2121, -0.02363, 0.6043), (0.2231, 0.0065, 0.5954), (0.2012, 0.05694, 0.6348), (0.2022, 0.08552, 0.6339), (0.2075, 0.1533, 0.5826), (0.2084, 0.1756, 0.5706), (0.1948, 0.3042, 0.4633), (0.1997, 0.3414, 0.4202), (0.2069, 0.4057, 0.3825), (0.1946, 0.5166, 0.3156), (0.2314, 0.6777, 0.1395), (0.1717, -0.8893, 0.01773), (0.2352, -0.7958, 0.05756), (0.2225, -0.6459, 0.1863), (0.2351, -0.4998, 0.3158), (0.2114, -0.4551, 0.3821), (0.2299, -0.4208, 0.3888), (0.213, -0.3605, 0.4423), (0.2116, -0.3154, 0.4607), (0.2102, -0.2619, 0.4976), (0.2201, -0.2277, 0.5201), (0.2244, -0.06997, 0.5756), (0.2225, -0.04278, 0.5835), (0.2134, 0.1089, 0.6186), (0.2157, 0.209, 0.5274), (0.2227, 0.2249, 0.5157), (0.2184, 0.2456, 0.5089), (0.2182, 0.2736, 0.4793), (0.2328, 0.3306, 0.4155), (0.2037, 0.4283, 0.3719), (0.1987, 0.4806, 0.3492), (0.2232, 0.4989, 0.3215), (0.208, 0.5934, 0.2447), (0.2171, 0.6066, 0.2257), (0.2261, -0.476, 0.3488), (0.2393, -0.3992, 0.3895), (0.2366, -0.3227, 0.4328), (0.2256, -0.2719, 0.4777), (0.2317, -0.2424, 0.5001), (0.2275, -0.1662, 0.5421), (0.2453, -0.1354, 0.5413), (0.241, -0.116, 0.5583), (0.2217, -0.09741, 0.578), (0.2293, 0.04024, 0.6038), (0.2398, 0.08055, 0.5778), (0.2408, 0.1059, 0.5855), (0.2253, 0.1191, 0.6008), (0.2316, 0.1487, 0.5727), (0.2441, 0.1815, 0.553), (0.2514, 0.3961, 0.3481), (0.2372, 0.4402, 0.3436), (0.2313, 0.5572, 0.2588), (0.261, -0.9114, 0.0061), (0.2611, -0.572, 0.2306), (0.2454, -0.4585, 0.349), (0.253, -0.3833, 0.3878), (0.242, -0.2936, 0.4519), (0.2538, -0.2176, 0.5039), (0.2505, -0.1043, 0.556), (0.2542, -0.04035, 0.5614), (0.2443, 0.2053, 0.5274), (0.2433, 0.2333, 0.5033), (0.2454, 0.5031, 0.3007), (0.2492, 0.6335, 0.1847), (0.301, 0.7907, 0.04352), (0.3145, 0.8695, 0.009799), (0.2777, -0.8558, 0.02179), (0.2558, -0.6647, 0.1525), (0.2616, -0.6024, 0.2043), (0.2642, -0.5202, 0.279), (0.2744, -0.4109, 0.3549), (0.2734, -0.329, 0.4073), (0.2619, -0.2465, 0.4787), (0.2592, -0.1752, 0.5171), (0.2501, -0.1636, 0.5298), (0.2559, -0.01272, 0.558), (0.2592, 0.02139, 0.5637), (0.2626, 0.06285, 0.5653), (0.2725, 0.08821, 0.5554), (0.2583, 0.1241, 0.5712), (0.263, 0.168, 0.5391), (0.2811, 0.2585, 0.4339), (0.2448, 0.2941, 0.4538), (0.2599, 0.3096, 0.4277), (0.2779, 0.3607, 0.3608), (0.2776, 0.5424, 0.2446), (0.2424, 0.5861, 0.2299), (0.2746, 0.7489, 0.07282), (0.2983, -0.5271, 0.2459), (0.2953, -0.4886, 0.2852), (0.286, -0.3065, 0.4232), (0.2775, -0.2913, 0.4406), (0.2642, -0.2883, 0.4485), (0.28, -0.2297, 0.4657), (0.2967, -0.07948, 0.5064), (0.2755, -0.02, 0.5285), (0.2883, 0.05198, 0.5203), (0.2889, 0.108, 0.5351), (0.2892, 0.1462, 0.5336), (0.2809, 0.2288, 0.4579), (0.277, 0.3202, 0.4016), (0.2643, 0.42, 0.3297), (0.2756, 0.4707, 0.2932), (0.2918, -0.6297, 0.1649), (0.2948, -0.4345, 0.3252), (0.3124, -0.3277, 0.3856), (0.2855, -0.1843, 0.4744), (0.2898, -0.1406, 0.4804), (0.3108, -0.1202, 0.4721), (0.2796, -0.1026, 0.5252), (0.2749, -0.05519, 0.5352), (0.3169, -0.01897, 0.4837), (0.3162, 0.01542, 0.4811), (0.2916, 0.134, 0.5396), (0.309, 0.1764, 0.4699), (0.2925, 0.2916, 0.397), (0.3138, 0.4759, 0.2642), (0.3039, 0.5096, 0.2497), (0.2945, 0.5997, 0.1968), (0.3089, 0.6359, 0.1607), (0.3075, 0.675, 0.1268), (0.3691, 0.8194, 0.01972), (0.2646, -0.7322, 0.09416), (0.3155, -0.5843, 0.193), (0.3127, -0.3644, 0.3544), (0.3015, -0.271, 0.4245), (0.3098, -0.2032, 0.4317), (0.3135, -0.1631, 0.4456), (0.2893, 0.03683, 0.5202), (0.2958, 0.07957, 0.5176), (0.3138, 0.09519, 0.5007), (0.3212, 0.1967, 0.4381), (0.309, 0.2491, 0.412), (0.304, 0.3249, 0.3708), (0.2918, 0.4284, 0.3052), (0.3116, 0.5575, 0.2142), (0.329, 0.7447, 0.06757), (0.3151, -0.7661, 0.0581), (0.3415, -0.6326, 0.1422), (0.321, -0.5122, 0.2483), (0.3247, -0.3762, 0.3405), (0.3351, -0.2945, 0.3865), (0.3534, -0.2743, 0.3744), (0.3355, -0.2422, 0.392), (0.3489, -0.2076, 0.3924), (0.3275, -0.09482, 0.458), (0.337, -0.05097, 0.4783), (0.32, 0.06056, 0.4816), (0.3364, 0.1319, 0.4738), (0.324, 0.2966, 0.3622), (0.3325, 0.3606, 0.3171), (0.3169, 0.3929, 0.305), (0.3365, 0.4476, 0.2585), (0.3306, -0.818, 0.02866), (0.3365, -0.6823, 0.106), (0.3403, -0.4316, 0.292), (0.3536, -0.3983, 0.2996), (0.3394, -0.178, 0.4144), (0.3341, -0.07671, 0.4652), (0.3425, 0.001933, 0.4627), (0.3412, 0.08535, 0.4639), (0.3483, 0.1502, 0.4609), (0.342, 0.2427, 0.3797), (0.3406, 0.3261, 0.333), (0.3374, 0.5129, 0.2296), (0.3555, 0.5816, 0.1826), (0.3542, -0.8594, 0.01059), (0.369, -0.5903, 0.1567), (0.3422, -0.5492, 0.2058), (0.3605, -0.4965, 0.2309), (0.3334, -0.3299, 0.3711), (0.3577, -0.146, 0.4084), (0.3558, -0.09835, 0.4355), (0.3551, -0.06318, 0.4664), (0.3393, 0.0364, 0.4662), (0.3612, 0.06908, 0.4419), (0.3663, 0.13, 0.4488), (0.3372, 0.2042, 0.4202), (0.3542, 0.5376, 0.2054), (0.3589, -0.8989, 0.002289), (0.3862, -0.7805, 0.03322), (0.3736, -0.7169, 0.06868), (0.3693, -0.2529, 0.3703), (0.3791, -0.05979, 0.4356), (0.3714, 0.01018, 0.4481), (0.3886, 0.2927, 0.3097), (0.4139, 0.4493, 0.207), (0.3652, 0.4861, 0.2185), (0.38, 0.5254, 0.1904), (0.3705, 0.6048, 0.1565), (0.38, 0.6423, 0.1279), (0.3762, 0.697, 0.09181), (0.365, 0.772, 0.04168), (0.4111, -0.5611, 0.1631), (0.3722, -0.4385, 0.2671), (0.3951, -0.4153, 0.2658), (0.3953, -0.3227, 0.33), (0.371, -0.3114, 0.3588), (0.3739, -0.2246, 0.3728), (0.3821, -0.1884, 0.3823), (0.3801, -0.1208, 0.4031), (0.3623, -0.02693, 0.4575), (0.3826, 0.02644, 0.4319), (0.388, 0.07033, 0.4284), (0.385, 0.09768, 0.4332), (0.3743, 0.2648, 0.3435), (0.3877, 0.3375, 0.2858), (0.4011, 0.5764, 0.1534), (0.3141, 0.9312, 0.0002026), (0.4197, -0.4292, 0.2414), (0.4024, -0.3765, 0.2835), (0.3941, -0.3502, 0.3088), (0.4117, -0.0636, 0.3985), (0.4112, -0.03731, 0.4032), (0.3998, 0.007077, 0.4152), (0.3952, 0.1363, 0.418), (0.3821, 0.1669, 0.4061), (0.3817, 0.2132, 0.3741), (0.4138, 0.226, 0.3317), (0.3924, 0.3731, 0.2621), (0.4006, 0.709, 0.07248), (0.411, -0.627, 0.1164), (0.426, -0.4991, 0.1954), (0.3895, -0.4802, 0.2273), (0.4377, -0.4499, 0.2202), (0.4159, -0.2202, 0.3462), (0.4089, -0.1728, 0.3652), (0.4102, -0.1036, 0.3786), (0.4034, 0.05065, 0.4153), (0.4175, 0.07614, 0.3947), (0.4306, 0.1354, 0.3832), (0.4352, 0.2588, 0.2958), (0.4493, 0.5297, 0.1488), (0.4334, 0.6641, 0.08744), (0.5262, 0.8398, 8.973e-05), (0.4828, -0.6906, 0.048), (0.4452, -0.6385, 0.09293), (0.4447, -0.3236, 0.2898), (0.4574, -0.2977, 0.2894), (0.4228, -0.269, 0.3217), (0.454, -0.1922, 0.3209), (0.4319, -0.1541, 0.3569), (0.4006, -0.1371, 0.3825), (0.4318, 0.0437, 0.3817), (0.4354, 0.1082, 0.3789), (0.4298, 0.3007, 0.2783), (0.4643, 0.505, 0.149), (0.4353, 0.6054, 0.1186), (0.443, 0.7253, 0.04728), (0.4454, -0.8021, 0.01365), (0.4468, -0.529, 0.1614), (0.4484, -0.3884, 0.253), (0.4491, -0.3551, 0.2712), (0.449, -0.2328, 0.3198), (0.4759, -0.211, 0.2981), (0.4621, -0.1512, 0.3268), (0.4431, -0.07697, 0.3641), (0.4498, -0.05263, 0.3656), (0.4472, 0.0002095, 0.375), (0.4547, 0.0361, 0.3663), (0.4635, 0.09153, 0.3631), (0.4433, 0.1374, 0.3738), (0.4398, 0.169, 0.3531), (0.4582, 0.1899, 0.3231), (0.4921, 0.4096, 0.1769), (0.4712, 0.7508, 0.02738), (0.4707, -0.5899, 0.1091), (0.4615, -0.2564, 0.3006), (0.4884, -0.2221, 0.2879), (0.4957, -0.1725, 0.2888), (0.467, -0.1044, 0.3394), (0.4703, 0.1315, 0.3532), (0.4821, 0.1906, 0.3058), (0.4617, 0.2932, 0.257), (0.498, 0.4687, 0.1464), (0.4854, 0.5992, 0.09524), (0.4769, 0.6442, 0.07486), (0.4793, 0.6811, 0.05597), (0.2595, -0.962, 6.1e-05), (0.4986, -0.6285, 0.07487), (0.4892, -0.5116, 0.1449), (0.4911, -0.4394, 0.1873), (0.4883, -0.3858, 0.2253), (0.4839, -0.3202, 0.2601), (0.4785, -0.1236, 0.3228), (0.468, -0.06039, 0.3424), (0.486, 0.03326, 0.3245), (0.4838, 0.1476, 0.3328), (0.4815, 0.3475, 0.2129), (0.458, 0.8284, 0.005626), (0.4778, -0.8254, 0.004131), (0.5114, -0.3526, 0.2187), (0.5061, -0.1349, 0.2853), (0.5079, -0.05848, 0.2991), (0.4892, 0.07244, 0.3316), (0.4957, 0.1109, 0.3196), (0.5039, 0.1332, 0.3133), (0.4818, 0.248, 0.2635), (0.509, 0.3021, 0.2186), (0.5024, 0.5515, 0.1057), (0.5155, -0.7164, 0.02775), (0.5239, -0.4224, 0.1754), (0.5225, -0.2858, 0.2397), (0.4877, -0.2735, 0.277), (0.4944, -0.09588, 0.3077), (0.5136, -0.007371, 0.2945), (0.5253, 0.0723, 0.2886), (0.5113, 0.1779, 0.2939), (0.503, 0.2542, 0.2503), (0.5244, 0.2777, 0.2257), (0.5528, -0.589, 0.06527), (0.5455, -0.4647, 0.1317), (0.5674, -0.3252, 0.1868), (0.5374, -0.1707, 0.2517), (0.5267, -0.148, 0.2673), (0.5161, -0.02354, 0.2887), (0.5246, 0.1409, 0.2961), (0.5386, 0.254, 0.2272), (0.5373, 0.5068, 0.1084), (0.4983, 0.772, 0.01408), (1.0, 1.0, -1.796e-08), (0.5311, -0.74, 0.01596), (0.5237, -0.6655, 0.04646), (0.5271, -0.5651, 0.08951), (0.5434, -0.2915, 0.2169), (0.537, -0.2371, 0.2476), (0.5594, -0.0912, 0.2438), (0.5457, -0.05284, 0.2586), (0.5635, -0.01238, 0.2489), (0.5566, 0.008672, 0.2523), (0.5236, 0.04211, 0.2865), (0.5456, 0.1961, 0.2524), (0.5748, 0.3019, 0.1778), (0.5569, 0.3371, 0.1661), (0.5754, 0.4583, 0.1056), (0.5332, 0.6245, 0.05998), (0.5625, -0.8182, 0.0001159), (0.5917, -0.7565, 0.003191), (0.5472, -0.3776, 0.1816), (0.5643, -0.2631, 0.2138), (0.5751, -0.211, 0.213), (0.556, 0.1421, 0.2603), (0.6554, 0.7466, 0.0001102), (0.6112, -0.4246, 0.1123), (0.5604, -0.1749, 0.2323), (0.5877, -0.1377, 0.2052), (0.5857, 0.1122, 0.2306), (0.5792, 0.2514, 0.2035), (0.5438, 0.554, 0.08569), (0.5389, 0.6777, 0.03625), (0.5496, 0.7729, 0.00573), (0.5795, -0.3832, 0.1524), (0.6114, -0.08663, 0.1925), (0.5925, -0.03818, 0.2156), (0.5976, 0.05739, 0.2191), (0.5895, 0.1775, 0.2241), (0.6067, 0.5677, 0.0521), (0.5817, -0.6689, 0.02489), (0.5895, -0.6016, 0.04464), (0.6194, -0.3892, 0.1205), (0.6264, -0.3018, 0.1435), (0.6258, -0.2629, 0.16), (0.6027, -0.2465, 0.1814), (0.6117, 0.01018, 0.2069), (0.6032, 0.1486, 0.2197), (0.6113, 0.2003, 0.1941), (0.6213, 0.2504, 0.1669), (0.6083, 0.2761, 0.1664), (0.6107, 0.3276, 0.1382), (0.5724, 0.711, 0.01587), (0.6287, -0.2086, 0.1638), (0.6265, -0.1794, 0.1674), (0.6171, 0.0844, 0.2058), (0.6132, 0.3809, 0.1136), (0.6368, 0.4365, 0.08074), (0.6333, -0.6929, 0.007354), (0.6226, -0.502, 0.06973), (0.6244, -0.4511, 0.09122), (0.6587, -0.3973, 0.09299), (0.6447, -0.001385, 0.1772), (0.6486, 0.1161, 0.1784), (0.6712, 0.1493, 0.1628), (0.6436, 0.1734, 0.182), (0.6274, 0.5965, 0.03451), (0.6716, -0.5108, 0.04653), (0.6615, 0.07769, 0.1692), (0.6663, 0.3431, 0.09502), (0.7038, -0.4237, 0.06038), (0.6688, -0.3028, 0.1141), (0.684, -0.234, 0.1252), (0.6564, -0.0569, 0.1596), (0.6556, -0.03185, 0.1619), (0.6621, 0.2015, 0.1522), (0.6664, 0.2612, 0.1281), (0.6857, 0.2916, 0.1036), (0.6921, 0.4357, 0.05347), (0.6768, -0.5751, 0.02413), (0.706, -0.257, 0.1018), (0.7, -0.215, 0.1149), (0.6574, -0.1704, 0.146), (0.6929, -0.07378, 0.1317), (0.7014, 0.02637, 0.1346), (0.7069, 0.08242, 0.1279), (0.6545, 0.6402, 0.0149), (0.7166, -0.5794, 0.01197), (0.7364, -0.3512, 0.06022), (0.7406, -0.2819, 0.07194), (0.743, -0.1575, 0.09285), (0.7308, -0.03955, 0.1068), (0.7544, -0.001632, 0.09737), (0.7116, 0.1674, 0.1287), (0.6732, 0.6862, 0.003288), (0.7389, -0.4589, 0.03377), (0.7653, 0.1114, 0.08702), (0.7412, 0.3225, 0.06152), (0.7836, -0.6041, 8.45e-05), (0.7596, -0.2195, 0.07412), (0.7554, -0.09932, 0.08846), (0.773, 0.06092, 0.08455), (0.7446, 0.1805, 0.09978), (0.7168, 0.5058, 0.02626), (0.7625, -0.4809, 0.01952), (0.7422, 0.1359, 0.1038), (0.751, 0.5295, 0.01191), (0.7956, -0.2672, 0.04455), (0.8193, -0.2132, 0.04166), (0.7983, -0.1286, 0.05988), (0.7567, 0.2171, 0.08176), (0.785, 0.2673, 0.05373), (0.7717, 0.3683, 0.03623), (0.8049, -0.4806, 0.008165), (0.7837, -0.3984, 0.02798), (0.8212, -0.0647, 0.05348), (0.7979, 0.1556, 0.06632), (0.8158, -0.4163, 0.01369), (0.8373, 0.02145, 0.04858), (0.8442, 0.0702, 0.04367), (0.8024, 0.4142, 0.01685), (0.8333, -0.3095, 0.02246), (0.8282, 0.2817, 0.02935), (0.8263, -0.5071, 0.002301), (0.7959, 0.545, 0.002326), (0.8587, -0.1446, 0.02928), (0.8299, 0.1707, 0.04632), (0.8641, 0.3048, 0.0132), (0.8921, -0.3365, 0.004079), (0.8925, -0.04531, 0.02173), (0.88, 0.05892, 0.02664), (0.8368, 0.4317, 0.006421), (0.8774, -0.2427, 0.01516), (0.8753, 0.1706, 0.024), (0.8445, 0.5145, 1.138e-05), (0.9157, -0.3762, 0.0001216), (0.9302, -0.06567, 0.009273), (0.9157, 0.1561, 0.0111), (0.9213, 0.04627, 0.01182), (0.9198, -0.2271, 0.00518), (0.9365, 0.1702, 0.005415), (0.9133, 0.311, 0.002422), (0.9627, -0.03018, 0.003138), (0.9254, 0.3561, 5.53e-05), (0.9716, -0.1659, 0.0001848), (0.9791, 0.1073, 0.0008848), (1.0, -1.0, 0.0), (1.0, 0.09942, 4.263e-05)], [], [(0, 1, 2), (0, 3, 4), (4, 5, 8), (4, 10, 11), (6, 15, 1), (8, 14, 15), (3, 63, 10), (7, 12, 18), (7, 18, 13), (10, 29, 25), (15, 28, 9), (11, 23, 16), (12, 16, 17), (18, 17, 27), (16, 23, 26), (27, 24, 18), (20, 31, 21), (63, 49, 29), (17, 26, 33), (17, 33, 27), (24, 30, 19), (19, 34, 20), (21, 35, 22), (22, 36, 28), (29, 57, 32), (26, 37, 33), (27, 39, 24), (28, 75, 88), (32, 41, 37), (33, 44, 38), (24, 39, 40), (24, 40, 30), (34, 42, 31), (31, 43, 35), (28, 36, 75), (40, 46, 30), (33, 51, 44), (40, 45, 46), (42, 48, 43), (63, 101, 49), (41, 68, 58), (41, 58, 50), (51, 59, 52), (38, 44, 53), (40, 53, 60), (45, 66, 46), (46, 66, 47), (47, 54, 42), (42, 54, 48), (48, 55, 43), (43, 81, 56), (75, 87, 88), (49, 89, 57), (51, 50, 65), (51, 65, 59), (53, 70, 60), (55, 81, 43), (56, 61, 62), (49, 117, 82), (57, 89, 68), (53, 44, 52), (53, 52, 70), (66, 67, 47), (55, 86, 81), (48, 73, 55), (62, 100, 75), (64, 83, 103), (65, 69, 90), (59, 76, 77), (52, 77, 78), (70, 78, 85), (71, 79, 94), (67, 80, 54), (94, 107, 71), (81, 97, 74), (74, 116, 61), (64, 103, 119), (58, 119, 120), (76, 84, 91), (85, 78, 93), (79, 85, 94), (73, 110, 86), (97, 98, 74), (74, 98, 116), (99, 111, 100), (89, 135, 102), (78, 92, 105), (124, 125, 109), (73, 109, 110), (89, 127, 135), (83, 102, 118), (103, 118, 119), (104, 120, 136), (69, 104, 90), (84, 90, 129), (85, 93, 122), (95, 113, 107), (107, 113, 96), (96, 114, 80), (80, 114, 108), (109, 115, 110), (111, 190, 100), (100, 190, 87), (88, 154, 2), (129, 145, 91), (92, 112, 121), (105, 121, 122), (95, 106, 123), (113, 114, 96), (115, 143, 98), (116, 126, 99), (87, 154, 88), (117, 177, 127), (119, 118, 128), (104, 136, 137), (90, 137, 129), (112, 91, 138), (121, 112, 130), (122, 140, 131), (123, 133, 95), (95, 133, 113), (125, 152, 142), (87, 162, 154), (120, 128, 136), (129, 137, 145), (91, 146, 138), (121, 139, 140), (133, 148, 141), (114, 149, 134), (142, 153, 115), (163, 222, 101), (101, 222, 155), (140, 139, 159), (133, 147, 148), (141, 148, 114), (134, 150, 125), (152, 153, 142), (115, 153, 143), (111, 210, 190), (102, 135, 191), (146, 166, 167), (139, 130, 158), (139, 158, 159), (159, 169, 140), (131, 183, 160), (132, 160, 184), (149, 174, 150), (151, 161, 152), (153, 220, 143), (156, 200, 164), (136, 144, 178), (137, 178, 165), (145, 165, 166), (131, 169, 183), (184, 197, 123), (197, 170, 147), (173, 186, 174), (174, 187, 150), (150, 175, 151), (126, 256, 111), (102, 191, 200), (165, 178, 201), (169, 159, 195), (160, 183, 196), (160, 196, 184), (172, 185, 173), (189, 209, 126), (183, 182, 204), (183, 204, 196), (184, 196, 197), (171, 198, 172), (161, 208, 176), (220, 221, 189), (190, 267, 162), (164, 200, 225), (178, 193, 201), (202, 203, 195), (182, 203, 204), (197, 205, 170), (185, 248, 186), (186, 233, 206), (234, 207, 175), (199, 218, 208), (208, 219, 176), (177, 155, 211), (192, 225, 238), (192, 238, 226), (165, 201, 241), (202, 214, 203), (196, 204, 215), (196, 215, 231), (197, 231, 232), (205, 216, 170), (170, 216, 198), (186, 248, 217), (186, 217, 233), (218, 236, 208), (219, 265, 188), (188, 265, 220), (162, 267, 154), (180, 212, 257), (194, 181, 227), (214, 229, 203), (203, 229, 230), (233, 251, 234), (235, 254, 218), (218, 282, 236), (220, 237, 221), (221, 266, 209), (224, 223, 268), (226, 238, 284), (193, 226, 239), (193, 239, 240), (201, 240, 241), (230, 243, 244), (204, 230, 245), (231, 246, 232), (216, 262, 247), (217, 248, 249), (217, 249, 250), (217, 250, 233), (234, 252, 235), (237, 255, 221), (256, 317, 210), (191, 224, 269), (212, 241, 286), (212, 286, 257), (227, 213, 275), (246, 261, 232), (232, 261, 216), (250, 263, 233), (233, 263, 251), (255, 298, 266), (209, 266, 256), (225, 283, 270), (238, 225, 284), (226, 284, 271), (240, 239, 272), (240, 272, 273), (213, 242, 275), (227, 275, 290), (243, 258, 276), (245, 260, 277), (245, 277, 278), (248, 280, 249), (250, 281, 263), (253, 295, 254), (254, 314, 282), (282, 296, 264), (271, 284, 318), (242, 288, 289), (260, 292, 306), (278, 277, 293), (278, 307, 261), (261, 308, 279), (262, 309, 248), (280, 294, 250), (263, 310, 252), (252, 311, 253), (282, 314, 296), (296, 315, 264), (297, 316, 255), (255, 316, 298), (239, 271, 300), (286, 285, 302), (290, 289, 304), (244, 259, 305), (292, 305, 306), (308, 324, 279), (279, 324, 309), (294, 310, 263), (310, 311, 252), (314, 315, 296), (297, 348, 316), (298, 403, 266), (266, 371, 256), (317, 372, 299), (299, 350, 267), (269, 351, 352), (287, 302, 320), (287, 320, 321), (288, 321, 336), (289, 338, 322), (291, 304, 340), (277, 306, 343), (293, 323, 307), (324, 325, 309), (309, 326, 280), (310, 329, 311), (312, 368, 313), (316, 349, 298), (266, 403, 371), (269, 332, 351), (273, 301, 334), (321, 320, 335), (321, 335, 336), (336, 373, 337), (304, 322, 339), (304, 339, 340), (276, 340, 341), (306, 342, 343), (323, 344, 345), (308, 346, 324), (329, 366, 311), (311, 368, 312), (313, 383, 314), (316, 348, 349), (349, 370, 298), (268, 331, 387), (283, 352, 353), (300, 356, 357), (319, 334, 392), (338, 337, 358), (338, 358, 359), (343, 342, 396), (343, 396, 361), (323, 361, 377), (345, 362, 346), (347, 364, 325), (325, 364, 326), (326, 381, 327), (327, 365, 328), (328, 382, 329), (311, 367, 368), (154, 471, 2), (335, 393, 373), (359, 358, 374), (340, 374, 395), (342, 376, 396), (361, 410, 377), (377, 378, 344), (363, 398, 346), (367, 401, 368), (368, 416, 383), (384, 385, 348), (370, 402, 403), (353, 388, 389), (356, 355, 390), (357, 390, 422), (357, 422, 391), (374, 358, 407), (374, 407, 394), (374, 394, 395), (362, 397, 363), (347, 399, 380), (382, 434, 366), (369, 417, 384), (371, 403, 386), (332, 387, 419), (352, 351, 420), (352, 420, 353), (334, 391, 404), (393, 392, 405), (358, 406, 407), (395, 394, 408), (375, 408, 409), (396, 409, 410), (397, 413, 398), (399, 448, 432), (432, 365, 381), (400, 415, 401), (383, 416, 452), (471, 645, 2), (353, 420, 439), (389, 473, 421), (390, 421, 440), (390, 440, 422), (392, 404, 423), (406, 405, 424), (409, 408, 426), (410, 445, 462), (378, 429, 430), (412, 430, 431), (414, 469, 448), (365, 434, 382), (415, 435, 401), (417, 453, 384), (385, 436, 418), (370, 437, 402), (402, 489, 403), (403, 489, 386), (331, 330, 490), (351, 419, 491), (391, 422, 441), (405, 423, 442), (408, 425, 444), (411, 462, 446), (428, 466, 429), (429, 467, 430), (413, 485, 414), (433, 522, 365), (365, 522, 434), (434, 449, 415), (416, 451, 452), (452, 453, 417), (453, 454, 385), (418, 437, 370), (437, 489, 402), (388, 513, 472), (422, 456, 457), (404, 441, 458), (404, 458, 423), (442, 459, 460), (424, 460, 461), (445, 479, 481), (445, 481, 462), (446, 462, 463), (446, 463, 464), (467, 468, 430), (431, 483, 447), (447, 484, 485), (489, 455, 386), (372, 512, 350), (421, 473, 474), (441, 457, 494), (423, 458, 495), (442, 495, 496), (426, 478, 479), (462, 481, 535), (463, 501, 464), (465, 502, 466), (466, 502, 467), (468, 482, 483), (485, 507, 469), (469, 508, 448), (448, 509, 433), (433, 509, 522), (522, 523, 434), (449, 486, 487), (435, 487, 450), (451, 488, 453), (453, 510, 454), (454, 525, 436), (436, 525, 418), (437, 511, 489), (387, 490, 529), (491, 492, 493), (456, 474, 514), (457, 475, 494), (460, 459, 498), (477, 499, 478), (463, 535, 519), (463, 519, 501), (502, 503, 468), (482, 504, 483), (483, 504, 484), (469, 521, 508), (487, 524, 451), (510, 544, 454), (455, 527, 372), (475, 514, 515), (494, 515, 546), (458, 494, 516), (495, 516, 548), (499, 552, 517), (478, 517, 553), (480, 500, 534), (481, 534, 535), (519, 536, 501), (501, 537, 502), (482, 520, 504), (506, 540, 507), (509, 579, 522), (511, 526, 545), (511, 606, 489), (472, 513, 608), (472, 608, 530), (473, 530, 565), (514, 531, 515), (494, 546, 547), (496, 548, 532), (496, 532, 549), (517, 552, 553), (500, 554, 534), (519, 518, 557), (503, 538, 482), (505, 539, 506), (521, 541, 508), (508, 541, 509), (579, 523, 522), (524, 543, 488), (488, 543, 510), (510, 543, 561), (525, 582, 526), (526, 582, 545), (512, 607, 470), (470, 624, 471), (491, 529, 563), (513, 493, 564), (531, 567, 515), (532, 548, 549), (497, 550, 551), (534, 554, 592), (534, 592, 555), (538, 559, 482), (482, 559, 576), (540, 577, 541), (541, 600, 579), (542, 601, 486), (486, 602, 487), (487, 602, 524), (544, 644, 525), (490, 330, 562), (493, 492, 585), (530, 608, 565), (533, 551, 590), (555, 592, 571), (575, 559, 538), (559, 598, 576), (576, 599, 539), (539, 622, 540), (579, 580, 542), (561, 581, 544), (493, 585, 586), (568, 587, 588), (550, 570, 589), (551, 550, 590), (554, 591, 592), (555, 571, 594), (575, 597, 559), (559, 597, 598), (578, 641, 541), (602, 603, 543), (581, 604, 544), (606, 605, 659), (583, 710, 527), (565, 608, 625), (566, 609, 531), (567, 609, 610), (550, 589, 612), (571, 593, 614), (595, 594, 632), (595, 615, 573), (596, 616, 617), (596, 617, 574), (574, 618, 597), (597, 620, 598), (598, 621, 599), (599, 637, 622), (601, 603, 602), (710, 607, 512), (607, 624, 470), (585, 661, 586), (564, 586, 689), (608, 646, 625), (609, 566, 690), (588, 611, 626), (590, 612, 629), (590, 629, 630), (593, 613, 649), (594, 631, 632), (616, 633, 617), (617, 633, 634), (618, 634, 635), (620, 619, 653), (620, 653, 636), (622, 638, 639), (622, 639, 578), (578, 640, 641), (623, 642, 580), (580, 642, 601), (624, 645, 471), (564, 689, 646), (625, 663, 647), (566, 647, 690), (611, 693, 626), (591, 630, 670), (613, 671, 649), (614, 649, 650), (631, 650, 674), (633, 616, 652), (635, 653, 619), (621, 636, 654), (641, 682, 623), (642, 683, 601), (560, 656, 581), (581, 707, 657), (644, 657, 658), (644, 658, 686), (605, 686, 659), (529, 562, 660), (585, 660, 661), (586, 661, 689), (646, 662, 663), (610, 664, 665), (693, 666, 626), (628, 627, 667), (612, 667, 668), (630, 648, 669), (650, 673, 674), (674, 675, 651), (616, 676, 652), (634, 652, 677), (653, 635, 699), (653, 699, 678), (639, 680, 681), (655, 682, 641), (683, 706, 603), (706, 684, 643), (643, 685, 560), (657, 708, 658), (659, 709, 583), (528, 438, 959), (562, 584, 688), (647, 663, 735), (647, 735, 690), (610, 690, 691), (664, 692, 665), (665, 692, 693), (630, 669, 694), (671, 670, 695), (649, 672, 720), (676, 675, 723), (635, 677, 699), (680, 679, 700), (680, 700, 701), (681, 701, 702), (655, 703, 682), (623, 682, 704), (683, 704, 705), (683, 705, 706), (686, 709, 659), (710, 711, 607), (660, 713, 661), (662, 715, 663), (692, 666, 693), (667, 716, 738), (670, 694, 719), (672, 695, 720), (696, 721, 722), (725, 698, 724), (678, 726, 727), (679, 727, 764), (703, 702, 729), (682, 703, 730), (705, 732, 706), (684, 733, 685), (685, 733, 656), (656, 734, 707), (708, 707, 793), (663, 715, 751), (663, 751, 735), (690, 735, 736), (691, 774, 664), (664, 774, 692), (692, 776, 666), (669, 718, 739), (695, 719, 741), (695, 741, 742), (722, 759, 744), (698, 723, 746), (726, 748, 763), (703, 729, 766), (730, 767, 704), (705, 731, 749), (707, 734, 793), (708, 793, 750), (750, 794, 686), (735, 751, 772), (735, 772, 752), (776, 777, 666), (738, 753, 754), (718, 755, 756), (718, 756, 739), (742, 758, 743), (744, 759, 760), (723, 745, 761), (748, 724, 762), (748, 762, 763), (727, 763, 785), (727, 785, 764), (729, 765, 766), (730, 766, 767), (767, 815, 768), (704, 768, 731), (750, 819, 794), (959, 771, 584), (795, 820, 714), (752, 772, 799), (736, 752, 773), (737, 773, 800), (737, 774, 691), (774, 775, 776), (756, 755, 804), (756, 804, 778), (756, 778, 740), (758, 757, 780), (758, 781, 759), (744, 760, 783), (745, 784, 761), (761, 784, 746), (724, 747, 831), (763, 762, 785), (764, 785, 812), (764, 812, 786), (728, 786, 813), (766, 765, 787), (768, 815, 789), (749, 789, 790), (732, 790, 791), (684, 792, 733), (733, 792, 769), (734, 769, 793), (750, 793, 819), (713, 712, 795), (6, 1, 4, 8), (800, 821, 737), (776, 775, 801), (777, 801, 802), (777, 802, 753), (778, 804, 805), (778, 805, 779), (760, 782, 807), (745, 809, 784), (747, 784, 810), (762, 831, 811), (785, 811, 812), (765, 813, 814), (792, 791, 817), (688, 918, 712), (804, 822, 805), (805, 823, 824), (782, 806, 826), (808, 827, 828), (809, 830, 784), (747, 810, 831), (786, 812, 851), (788, 787, 834), (767, 788, 835), (792, 856, 769), (793, 818, 837), (624, 687, 838), (820, 859, 796), (796, 839, 751), (751, 839, 772), (798, 840, 799), (799, 880, 773), (773, 902, 821), (775, 841, 862), (802, 843, 803), (822, 885, 823), (824, 847, 825), (830, 809, 849), (812, 869, 851), (834, 872, 788), (792, 817, 856), (856, 874, 769), (819, 837, 857), (709, 794, 935), (438, 1268, 959), (918, 919, 712), (712, 919, 795), (902, 860, 821), (841, 861, 862), (862, 882, 842), (863, 864, 847), (847, 865, 848), (826, 848, 866), (829, 868, 809), (811, 832, 869), (833, 852, 871), (787, 871, 893), (817, 873, 897), (857, 837, 917), (794, 857, 899), (711, 770, 876), (688, 877, 918), (859, 900, 839), (839, 878, 797), (860, 881, 861), (861, 904, 862), (862, 904, 882), (844, 883, 884), (864, 886, 847), (850, 888, 889), (870, 869, 928), (870, 928, 891), (871, 892, 893), (835, 872, 894), (855, 854, 896), (856, 897, 898), (820, 937, 859), (840, 879, 901), (880, 901, 921), (880, 921, 902), (881, 903, 861), (861, 903, 904), (904, 924, 882), (905, 926, 885), (885, 906, 863), (886, 907, 865), (866, 908, 867), (909, 910, 868), (888, 912, 946), (869, 890, 947), (852, 891, 913), (893, 892, 914), (872, 914, 931), (853, 894, 932), (853, 932, 915), (873, 896, 953), (897, 953, 933), (874, 898, 916), (837, 875, 934), (837, 934, 917), (770, 935, 957), (771, 1001, 688), (858, 962, 820), (878, 920, 879), (902, 938, 881), (881, 922, 903), (904, 923, 924), (883, 925, 884), (907, 942, 866), (887, 973, 909), (889, 946, 927), (913, 891, 949), (913, 949, 929), (892, 929, 930), (894, 931, 932), (915, 932, 951), (895, 915, 952), (896, 952, 953), (875, 916, 934), (857, 917, 982), (794, 899, 935), (687, 876, 936), (901, 983, 921), (922, 939, 903), (923, 968, 924), (925, 940, 926), (926, 970, 906), (886, 941, 907), (907, 941, 971), (908, 943, 887), (890, 927, 947), (947, 975, 948), (915, 951, 952), (916, 955, 956), (877, 960, 918), (920, 983, 901), (983, 964, 921), (938, 986, 922), (939, 966, 923), (923, 967, 968), (968, 1009, 925), (906, 988, 886), (942, 972, 943), (948, 976, 891), (949, 976, 977), (949, 977, 929), (929, 977, 978), (931, 950, 979), (932, 979, 997), (933, 954, 999), (934, 956, 1053), (645, 838, 1198), (960, 1002, 918), (962, 1003, 937), (965, 985, 938), (967, 1008, 968), (969, 987, 940), (940, 987, 970), (970, 988, 906), (972, 990, 943), (946, 945, 992), (975, 1013, 1036), (948, 994, 995), (950, 978, 996), (979, 996, 997), (951, 980, 998), (952, 998, 1019), (956, 955, 1022), (956, 1022, 1023), (917, 1053, 1000), (899, 982, 1077), (935, 1077, 1054), (876, 958, 1055), (838, 936, 1198), (918, 1002, 919), (919, 1002, 961), (963, 983, 920), (983, 1004, 964), (1005, 1006, 985), (1008, 1027, 1009), (969, 1010, 987), (970, 987, 988), (988, 1032, 971), (971, 1032, 989), (991, 1033, 944), (976, 995, 1014), (977, 1014, 1015), (977, 1015, 1016), (999, 1020, 1021), (955, 999, 1041), (955, 1041, 1022), (1002, 1112, 961), (961, 1057, 962), (963, 1043, 983), (1006, 1025, 986), (986, 1025, 1007), (1008, 1026, 1027), (1010, 1029, 987), (988, 1031, 1032), (992, 1033, 1034), (992, 1034, 993), (1013, 1035, 1036), (994, 1037, 1038), (996, 1017, 1072), (997, 1018, 980), (998, 980, 1039), (999, 1021, 1041), (1001, 1056, 877), (962, 1057, 1003), (1003, 1058, 963), (963, 1058, 1043), (1043, 1059, 983), (1004, 1044, 1024), (1025, 1045, 1007), (1026, 1046, 1027), (1028, 1047, 1010), (1010, 1063, 1029), (990, 1065, 991), (991, 1066, 1033), (1017, 1051, 1072), (980, 1018, 1090), (980, 1090, 1074), (1040, 1019, 1091), (1020, 1040, 1052), (1042, 1056, 1001), (1004, 1059, 1044), (1044, 1060, 1006), (1045, 1061, 1026), (1026, 1061, 1046), (1032, 1048, 1084), (1065, 1066, 991), (1034, 1067, 1068), (1034, 1068, 1035), (1037, 1069, 1070), (1051, 1071, 1072), (1018, 1073, 1090), (1023, 1076, 1108), (960, 1127, 1112), (1112, 1093, 1057), (1057, 1093, 1058), (1058, 1113, 1043), (1043, 1078, 1059), (1062, 1083, 1047), (1064, 1097, 1030), (1030, 1099, 1048), (1049, 1100, 1085), (1049, 1085, 1065), (1066, 1086, 1067), (1068, 1087, 1069), (1070, 1069, 1088), (1073, 1072, 1090), (1039, 1074, 1091), (1040, 1091, 1092), (1000, 1053, 1110), (1045, 1095, 1061), (1081, 1115, 1082), (1082, 1115, 1062), (1097, 1098, 1099), (1085, 1100, 1101), (1086, 1119, 1068), (1087, 1103, 1069), (1070, 1088, 1104), (1072, 1071, 1105), (1091, 1074, 1124), (1092, 1124, 1106), (1076, 1075, 1125), (1076, 1125, 1108), (1053, 1108, 1109), (1053, 1109, 1110), (957, 1054, 1111), (1268, 1169, 1042), (1127, 1144, 1112), (1079, 1145, 1094), (1094, 1146, 1130), (1098, 1135, 1099), (1086, 1137, 1119), (1119, 1120, 1087), (1090, 1105, 1139), (1090, 1139, 1123), (1075, 1107, 1125), (936, 1055, 1198), (1042, 1156, 1056), (1056, 1143, 960), (1112, 1144, 1128), (1128, 1113, 1093), (1113, 1158, 1078), (1114, 1160, 1095), (1095, 1131, 1081), (1115, 1133, 1116), (1116, 1147, 1096), (1102, 1164, 1118), (1137, 1120, 1119), (1120, 1138, 1103), (1074, 1140, 1141), (1124, 1141, 1142), (1107, 1106, 1154), (1107, 1154, 1168), (1077, 1126, 1054), (1127, 1171, 1144), (1129, 1184, 1145), (1130, 1160, 1114), (1101, 1136, 1149), (1088, 1138, 1151), (1121, 1104, 1167), (1123, 1139, 1153), (958, 1111, 1055), (1128, 1157, 1113), (1113, 1157, 1158), (1158, 1159, 1129), (1129, 1159, 1184), (1146, 1201, 1130), (1160, 1187, 1131), (1135, 1162, 1148), (1148, 1163, 1136), (1136, 1163, 1191), (1149, 1164, 1102), (1137, 1164, 1165), (1150, 1166, 1138), (1104, 1151, 1167), (1139, 1152, 1195), (1139, 1195, 1175), (1140, 1153, 1196), (1141, 1140, 1209), (1142, 1141, 1176), (1106, 1142, 1177), (1108, 1155, 1179), (1110, 1109, 1180), (1143, 1170, 1171), (1159, 1213, 1184), (1160, 1186, 1187), (1132, 1172, 1134), (1134, 1189, 1147), (1162, 1173, 1163), (1164, 1174, 1192), (1165, 1194, 1150), (1151, 1166, 1205), (1152, 1207, 1195), (1140, 1196, 1209), (1141, 1209, 1176), (1154, 1177, 1178), (1109, 1179, 1180), (1110, 1180, 1181), (1126, 1181, 1182), (1171, 1226, 1144), (1157, 1183, 1158), (1158, 1212, 1159), (1213, 1199, 1184), (1146, 1185, 1201), (1191, 1204, 1174), (1174, 1204, 1192), (1165, 1192, 1193), (1165, 1193, 1194), (1166, 1194, 1205), (1207, 1208, 1195), (1153, 1175, 1196), (1168, 1178, 1197), (1055, 1111, 1279), (1055, 1279, 1198), (1185, 1200, 1201), (1186, 1229, 1187), (1187, 1229, 1172), (1190, 1217, 1173), (1202, 1203, 1191), (1179, 1197, 1180), (1181, 1223, 1210), (1182, 1210, 1238), (1171, 1225, 1226), (1213, 1214, 1199), (1204, 1233, 1218), (1193, 1218, 1219), (1193, 1219, 1194), (1206, 1220, 1251), (1195, 1208, 1221), (1175, 1221, 1235), (1178, 1222, 1197), (1180, 1237, 1223), (1198, 1279, 1224), (1268, 1326, 1169), (1156, 1280, 1239), (1170, 1225, 1171), (1211, 1226, 1183), (1183, 1240, 1212), (1212, 1214, 1213), (1215, 1230, 1216), (1216, 1231, 1232), (1217, 1246, 1202), (1203, 1248, 1204), (1219, 1234, 1205), (1207, 1251, 1252), (1196, 1235, 1263), (1196, 1263, 1209), (1176, 1264, 1236), (1197, 1222, 1237), (1170, 1290, 1225), (1226, 1240, 1183), (1199, 1241, 1185), (1185, 1241, 1242), (1229, 1243, 1215), (1215, 1243, 1244), (1231, 1260, 1232), (1202, 1247, 1248), (1234, 1251, 1220), (1209, 1263, 1278), (1209, 1278, 1254), (1111, 1309, 1279), (1224, 1310, 1198), (1239, 1290, 1170), (1226, 1256, 1240), (1240, 1271, 1214), (1214, 1272, 1241), (1228, 1293, 1229), (1230, 1259, 1231), (1245, 1274, 1231), (1246, 1275, 1247), (1234, 1250, 1261), (1176, 1254, 1264), (1237, 1222, 1265), (1256, 1313, 1240), (1272, 1273, 1242), (1242, 1273, 1228), (1259, 1274, 1245), (1260, 1294, 1275), (1247, 1295, 1248), (1261, 1250, 1285), (1251, 1261, 1277), (1222, 1236, 1289), (1238, 1267, 1339), (1239, 1311, 1290), (1269, 1313, 1256), (1272, 1281, 1273), (1294, 1283, 1275), (1250, 1284, 1285), (1285, 1286, 1261), (1253, 1277, 1262), (1263, 1298, 1288), (1238, 1339, 1255), (1290, 1312, 1225), (1271, 1328, 1272), (1281, 1292, 1273), (1273, 1292, 1293), (1283, 1305, 1295), (1276, 1295, 1320), (1276, 1320, 1284), (1277, 1286, 1306), (1277, 1306, 1297), (1287, 1297, 1298), (1278, 1323, 1254), (1279, 1309, 1340), (1280, 1311, 1239), (1269, 1300, 1313), (1271, 1291, 1328), (1293, 1315, 1258), (1258, 1303, 1244), (1244, 1303, 1259), (1259, 1304, 1282), (1282, 1316, 1294), (1305, 1283, 1317), (1285, 1306, 1286), (1278, 1288, 1323), (1289, 1308, 1338), (1268, 1453, 1326), (1280, 1327, 1311), (1290, 1311, 1312), (1312, 1300, 1269), (1281, 1328, 1302), (1302, 1314, 1292), (1304, 1316, 1282), (1316, 1317, 1283), (1295, 1318, 1319), (1297, 1331, 1321), (1288, 1322, 1323), (1264, 1363, 1324), (1289, 1338, 1325), (1267, 1325, 1339), (1255, 1339, 1359), (1312, 1348, 1300), (1313, 1367, 1301), (1301, 1333, 1291), (1303, 1334, 1316), (1296, 1336, 1285), (1307, 1321, 1337), (1309, 1359, 1340), (1279, 1340, 1332), (1327, 1365, 1311), (1311, 1365, 1347), (1300, 1366, 1313), (1334, 1335, 1316), (1254, 1323, 1363), (1325, 1346, 1339), (1313, 1366, 1367), (1314, 1351, 1329), (1316, 1342, 1317), (1343, 1353, 1318), (1336, 1354, 1331), (1331, 1354, 1345), (1323, 1322, 1358), (1333, 1349, 1341), (1341, 1350, 1302), (1335, 1342, 1316), (1344, 1362, 1336), (1321, 1345, 1355), (1337, 1355, 1356), (1322, 1357, 1358), (1339, 1346, 1373), (1339, 1373, 1359), (1340, 1359, 1401), (1335, 1380, 1342), (1342, 1381, 1343), (1345, 1354, 1372), (1358, 1357, 1383), (1338, 1364, 1346), (1359, 1373, 1393), (1333, 1368, 1349), (1370, 1371, 1354), (1354, 1371, 1372), (1358, 1383, 1376), (1359, 1393, 1401), (1348, 1386, 1374), (1366, 1377, 1367), (1367, 1377, 1333), (1360, 1389, 1361), (1369, 1375, 1362), (1355, 1372, 1382), (1365, 1394, 1386), (1366, 1374, 1377), (1351, 1379, 1360), (1361, 1390, 1380), (1372, 1371, 1382), (1364, 1385, 1346), (1373, 1410, 1393), (1332, 1310, 1224), (1381, 1391, 1369), (1369, 1391, 1375), (1368, 1395, 1396), (1390, 1398, 1381), (1381, 1399, 1391), (1375, 1391, 1392), (1346, 1385, 1410), (1365, 1430, 1394), (1386, 1411, 1402), (1374, 1402, 1377), (1388, 1397, 1389), (1392, 1412, 1371), (1382, 1400, 1409), (1383, 1417, 1384), (1393, 1410, 1413), (1383, 1409, 1417), (1384, 1418, 1404), (1385, 1419, 1410), (1394, 1411, 1386), (1399, 1408, 1391), (1392, 1391, 1408), (1400, 1412, 1409), (1393, 1413, 1431), (1401, 1431, 1332), (1394, 1420, 1411), (1402, 1421, 1395), (1384, 1417, 1418), (1411, 1424, 1421), (1396, 1414, 1406), (1406, 1415, 1397), (1397, 1416, 1407), (1407, 1422, 1398), (1403, 1423, 1412), (1409, 1423, 1417), (1404, 1418, 1419), (1415, 1416, 1397), (1416, 1422, 1407), (1421, 1428, 1414), (1408, 1425, 1426), (1413, 1438, 1431), (1431, 1441, 1332), (1418, 1433, 1429), (1419, 1429, 1434), (1428, 1439, 1414), (1423, 1426, 1433), (1429, 1440, 1434), (1427, 1434, 1438), (1424, 1435, 1439), (1422, 1436, 1425), (1425, 1436, 1437), (1438, 1448, 1441), (1439, 1443, 1432), (1430, 1442, 1435), (1435, 1446, 1439), (1439, 1446, 1443), (1432, 1443, 1436), (1437, 1445, 1444), (1440, 1444, 1447), (1434, 1447, 1448), (1441, 1448, 1450), (1435, 1442, 1446), (1436, 1443, 1445), (1446, 1449, 1443), (1444, 1445, 1447), (1442, 1453, 1451), (1446, 1451, 1449), (1448, 1452, 1450), (1450, 1310, 1441), (1447, 1449, 1452), (1451, 1452, 1449), (1451, 1454, 1452), (0, 4, 1), (0, 163, 3), (56, 36, 35, 43), (2, 1, 9), (4, 3, 10), (5, 4, 11), (5, 11, 7), (8, 5, 7), (8, 7, 13), (6, 8, 15), (8, 13, 14), (15, 14, 21), (1, 15, 9), (2, 9, 88), (7, 11, 12), (10, 63, 29), (11, 10, 25), (12, 11, 16), (18, 12, 17), (13, 18, 19), (13, 19, 20), (13, 20, 14), (15, 21, 22), (15, 22, 28), (3, 163, 63), (11, 25, 23), (14, 20, 21), (17, 16, 26), (18, 24, 19), (23, 25, 32), (20, 34, 31), (9, 28, 88), (25, 29, 32), (26, 23, 37), (19, 30, 34), (21, 31, 35), (23, 32, 37), (27, 33, 38), (39, 27, 38), (29, 49, 57), (33, 37, 51), (30, 47, 34), (22, 35, 36), (75, 36, 62), (32, 57, 68), (40, 39, 53), (34, 47, 42), (31, 42, 43), (72, 66, 45, 71), (41, 32, 68), (37, 41, 50), (51, 37, 50), (39, 38, 53), (40, 60, 45), (30, 46, 47), (44, 51, 52), (36, 56, 62), (49, 101, 117), (45, 60, 71), (120, 104, 69, 58), (47, 67, 54), (56, 81, 61), (49, 82, 89), (58, 68, 64), (71, 60, 79), (62, 61, 99), (62, 99, 100), (64, 68, 83), (50, 58, 69), (65, 50, 69), (66, 72, 96), (66, 96, 67), (48, 54, 109), (55, 73, 86), (61, 81, 74), (68, 89, 83), (59, 65, 76), (52, 59, 77), (70, 52, 78), (60, 70, 85), (67, 96, 80), (54, 80, 109), (48, 109, 73), (63, 163, 101), (58, 64, 119), (91, 92, 77, 76), (65, 90, 84), (76, 65, 84), (79, 60, 85), (71, 107, 72), (109, 80, 124), (86, 97, 81), (61, 116, 99), (83, 89, 102), (142, 115, 109, 125), (78, 77, 92), (94, 95, 107), (72, 107, 96), (80, 108, 124), (86, 115, 97), (75, 100, 87), (82, 117, 127), (89, 82, 127), (93, 78, 105), (94, 85, 106), (86, 110, 115), (103, 83, 118), (91, 84, 129), (92, 91, 112), (105, 92, 121), (106, 85, 122), (95, 94, 106), (108, 114, 124), (97, 115, 98), (90, 104, 137), (93, 105, 122), (124, 114, 134), (155, 177, 117, 101), (99, 126, 111), (211, 223, 127, 177), (120, 119, 128), (122, 121, 140), (106, 122, 132), (113, 133, 141), (113, 141, 114), (124, 134, 125), (116, 189, 126), (87, 190, 162), (156, 118, 102), (128, 118, 156), (91, 145, 146), (130, 112, 138), (121, 130, 139), (132, 122, 131), (106, 132, 123), (125, 150, 152), (98, 143, 116), (135, 127, 223), (136, 128, 144), (133, 123, 147), (114, 148, 173), (114, 173, 149), (134, 149, 150), (152, 150, 151), (116, 143, 189), (145, 137, 165), (146, 145, 166), (138, 146, 167), (130, 138, 157), (131, 140, 169), (132, 131, 160), (123, 132, 184), (123, 197, 147), (148, 147, 172), (148, 172, 173), (149, 173, 174), (152, 161, 176), (152, 176, 153), (164, 192, 128, 156), (156, 102, 200), (179, 180, 167, 166), (137, 136, 178), (157, 138, 167), (130, 157, 168), (158, 130, 168), (147, 170, 171), (147, 171, 172), (150, 187, 175), (153, 176, 188), (153, 188, 220), (143, 220, 189), (144, 128, 192), (166, 165, 179), (224, 191, 135, 223), (157, 167, 181), (168, 157, 181), (169, 195, 182), (173, 185, 186), (174, 206, 187), (151, 175, 161), (126, 209, 256), (111, 256, 210), (194, 202, 159, 158), (144, 192, 193), (178, 144, 193), (181, 167, 180), (158, 168, 194), (199, 161, 175, 235), (195, 159, 202), (183, 169, 182), (172, 198, 247), (172, 247, 185), (174, 186, 206), (187, 234, 175), (161, 199, 208), (189, 221, 209), (192, 164, 225), (193, 192, 226), (194, 168, 181), (182, 195, 203), (171, 170, 198), (187, 206, 234), (175, 207, 235), (241, 212, 179, 165), (176, 219, 188), (190, 299, 267), (200, 191, 269), (227, 228, 202, 194), (180, 179, 212), (181, 180, 213), (204, 203, 230), (197, 196, 231), (197, 232, 205), (206, 233, 234), (207, 234, 235), (199, 235, 218), (208, 236, 219), (220, 265, 237), (210, 317, 190), (213, 180, 242), (181, 213, 227), (264, 219, 236, 282), (214, 202, 228), (205, 232, 216), (198, 216, 247), (185, 247, 248), (190, 317, 299), (223, 211, 268), (225, 200, 283), (201, 193, 240), (180, 257, 242), (229, 214, 228), (230, 229, 243), (215, 204, 245), (231, 215, 245), (234, 251, 252), (235, 252, 253), (235, 253, 254), (218, 254, 282), (244, 260, 245, 230), (219, 264, 265), (221, 255, 266), (229, 228, 258), (243, 229, 258), (244, 243, 259), (285, 286, 241, 273), (231, 245, 278), (231, 278, 246), (247, 262, 248), (237, 265, 255), (256, 371, 317), (200, 269, 283), (239, 226, 271), (241, 240, 273), (242, 257, 274), (228, 227, 290), (258, 228, 290), (259, 243, 276), (261, 246, 278), (216, 261, 279), (216, 279, 262), (250, 249, 280), (251, 263, 252), (265, 264, 297), (265, 297, 255), (269, 224, 332), (313, 314, 254, 295), (257, 286, 287), (274, 257, 287), (242, 274, 288), (275, 242, 289), (258, 290, 291), (276, 258, 291), (260, 244, 292), (277, 260, 306), (261, 307, 308), (262, 279, 309), (248, 309, 280), (281, 250, 294), (281, 294, 263), (253, 311, 295), (330, 331, 155, 222), (341, 360, 259, 276), (211, 155, 331), (268, 211, 331), (224, 268, 332), (283, 269, 352), (284, 225, 270), (272, 239, 300), (273, 272, 301), (287, 286, 302), (288, 274, 287), (289, 288, 303), (290, 275, 289), (291, 290, 304), (292, 244, 305), (278, 293, 307), (295, 311, 312), (295, 312, 313), (264, 315, 297), (300, 271, 356), (301, 272, 300), (302, 285, 319), (288, 287, 321), (303, 288, 336), (304, 289, 322), (276, 291, 340), (343, 323, 293, 277), (305, 259, 360), (327, 294, 280, 326), (309, 325, 326), (328, 310, 294, 327), (355, 356, 271, 318), (310, 328, 329), (297, 315, 384), (297, 384, 348), (317, 386, 372), (270, 283, 333), (337, 338, 289, 303), (301, 300, 357), (285, 273, 334), (319, 285, 334), (320, 302, 319), (303, 336, 337), (346, 308, 307, 345), (322, 338, 359), (305, 360, 342), (306, 305, 342), (307, 323, 345), (347, 325, 324, 346), (369, 315, 314, 383), (470, 154, 267, 350), (317, 371, 386), (299, 372, 350), (389, 355, 318, 284), (332, 268, 387), (333, 283, 353), (270, 333, 354), (284, 270, 354), (432, 381, 364, 380), (334, 301, 357), (320, 319, 392), (335, 320, 392), (373, 336, 335), (339, 322, 359), (341, 340, 395), (341, 395, 360), (323, 343, 361), (344, 323, 377), (346, 362, 363), (326, 364, 381), (328, 365, 382), (329, 382, 366), (311, 366, 367), (313, 368, 383), (315, 369, 384), (348, 385, 349), (298, 370, 403), (222, 163, 438), (354, 333, 353), (284, 354, 389), (357, 356, 390), (335, 392, 393), (358, 337, 373), (339, 359, 374), (340, 339, 374), (395, 375, 360), (342, 360, 376), (361, 396, 410), (345, 344, 378), (379, 345, 378), (345, 379, 362), (346, 398, 347), (364, 347, 380), (397, 362, 379, 412), (327, 381, 365), (368, 401, 416), (349, 385, 418), (349, 418, 370), (354, 353, 389), (334, 357, 391), (358, 373, 406), (376, 360, 375), (400, 367, 366, 434), (363, 397, 398), (347, 398, 399), (380, 399, 432), (378, 430, 412, 379), (367, 400, 401), (383, 452, 369), (154, 470, 471), (330, 222, 438), (351, 332, 419), (388, 353, 439), (355, 389, 421), (390, 355, 421), (392, 334, 404), (375, 395, 408), (376, 375, 409), (396, 376, 409), (377, 410, 411), (377, 411, 378), (414, 399, 398, 413), (427, 445, 410, 409), (399, 414, 448), (369, 452, 417), (405, 392, 423), (373, 393, 405), (406, 373, 405), (407, 406, 424), (408, 394, 425), (429, 378, 411, 428), (411, 410, 462), (447, 397, 412, 431), (450, 416, 401, 435), (397, 447, 413), (365, 432, 433), (400, 434, 415), (424, 443, 425, 394), (384, 453, 385), (330, 438, 528), (387, 331, 490), (420, 351, 491), (388, 439, 513), (389, 388, 472), (473, 389, 472), (422, 440, 456), (404, 391, 441), (424, 405, 442), (394, 407, 424), (464, 465, 466, 428), (426, 408, 444), (409, 426, 427), (428, 411, 446), (429, 466, 467), (413, 447, 485), (414, 485, 469), (432, 448, 433), (415, 449, 435), (416, 450, 451), (385, 454, 436), (386, 455, 372), (439, 420, 491), (441, 422, 457), (442, 423, 495), (424, 442, 460), (443, 424, 461), (426, 444, 478), (427, 426, 479), (445, 427, 479), (428, 446, 464), (511, 437, 418, 526), (431, 430, 468), (431, 468, 483), (447, 483, 484), (434, 542, 449), (449, 487, 435), (452, 451, 453), (476, 477, 461, 460), (513, 439, 493), (440, 421, 474), (456, 440, 474), (457, 456, 475), (477, 478, 443, 461), (496, 497, 459, 442), (425, 443, 478), (444, 425, 478), (479, 480, 481), (463, 462, 535), (464, 501, 465), (467, 502, 468), (448, 508, 509), (434, 523, 542), (449, 542, 486), (450, 487, 451), (453, 488, 510), (418, 525, 526), (350, 512, 470), (419, 387, 529), (439, 491, 493), (475, 456, 514), (458, 441, 494), (553, 500, 479, 478), (476, 460, 498), (477, 476, 499), (478, 499, 517), (506, 485, 484, 505), (480, 479, 500), (465, 501, 502), (468, 503, 482), (484, 504, 505), (552, 499, 476, 533), (485, 506, 507), (469, 507, 521), (451, 524, 488), (454, 544, 525), (489, 606, 455), (372, 527, 512), (473, 472, 530), (474, 473, 514), (494, 475, 515), (495, 458, 516), (496, 495, 548), (498, 459, 497), (476, 498, 533), (538, 503, 502, 537), (500, 553, 554), (481, 480, 534), (519, 535, 518), (501, 536, 537), (505, 504, 520), (507, 540, 521), (511, 545, 606), (491, 419, 529), (492, 491, 563), (514, 473, 565), (516, 494, 547), (497, 496, 549), (519, 557, 536), (596, 537, 536, 558), (520, 482, 576), (505, 520, 576), (505, 576, 539), (506, 539, 540), (521, 540, 541), (509, 541, 579), (544, 510, 561), (606, 545, 605), (608, 513, 564), (514, 565, 566), (515, 567, 546), (497, 549, 550), (498, 497, 551), (533, 498, 551), (535, 534, 555), (518, 535, 555), (518, 556, 557), (536, 557, 558), (575, 538, 537, 574), (537, 596, 574), (555, 572, 556, 518), (523, 579, 542), (524, 602, 543), (561, 543, 560), (525, 644, 582), (514, 566, 531), (546, 567, 587), (546, 587, 547), (516, 547, 568), (548, 516, 568), (549, 548, 569), (550, 549, 570), (552, 533, 590), (588, 626, 569, 548), (557, 556, 572), (558, 557, 573), (558, 573, 596), (540, 622, 577), (541, 577, 578), (542, 580, 601), (486, 601, 602), (544, 604, 644), (545, 582, 605), (455, 606, 583), (455, 583, 527), (330, 528, 584), (562, 330, 584), (492, 563, 585), (564, 493, 586), (566, 565, 647), (568, 547, 587), (548, 568, 588), (594, 595, 572, 555), (549, 569, 626), (570, 549, 626), (553, 552, 591), (554, 553, 591), (571, 592, 593), (610, 665, 587, 567), (557, 572, 595), (557, 595, 573), (575, 574, 597), (576, 598, 599), (539, 599, 622), (541, 641, 600), (579, 600, 580), (543, 603, 643), (543, 643, 560), (560, 581, 561), (527, 710, 512), (529, 490, 562), (647, 565, 625), (567, 531, 609), (627, 628, 589, 570), (588, 587, 611), (590, 550, 612), (591, 552, 590), (592, 591, 613), (593, 592, 613), (594, 571, 614), (573, 615, 616), (596, 573, 616), (574, 617, 618), (597, 618, 619), (597, 619, 620), (598, 620, 621), (599, 621, 637), (577, 622, 578), (600, 641, 623), (600, 623, 580), (581, 657, 604), (582, 644, 605), (606, 659, 583), (585, 563, 660), (608, 564, 646), (611, 587, 665), (570, 626, 627), (670, 671, 613, 591), (612, 589, 628), (591, 590, 630), (614, 593, 649), (594, 614, 631), (618, 617, 634), (619, 618, 635), (621, 620, 636), (622, 637, 638), (578, 639, 640), (603, 706, 643), (604, 657, 644), (563, 529, 660), (611, 665, 693), (630, 629, 648), (651, 676, 615, 595), (631, 614, 650), (632, 631, 674), (632, 674, 651), (595, 632, 651), (679, 680, 638, 654), (616, 615, 676), (634, 633, 652), (637, 621, 654), (638, 637, 654), (641, 640, 655), (601, 683, 603), (581, 656, 707), (605, 644, 686), (584, 528, 959), (625, 646, 663), (609, 690, 610), (626, 666, 627), (612, 628, 667), (629, 612, 668), (649, 671, 672), (650, 649, 673), (651, 675, 676), (635, 634, 677), (653, 678, 636), (714, 715, 646, 689), (639, 638, 680), (640, 639, 681), (640, 681, 655), (643, 684, 685), (560, 685, 656), (583, 709, 710), (607, 711, 687), (607, 687, 624), (678, 727, 654, 636), (662, 646, 715), (610, 691, 664), (627, 666, 667), (669, 648, 718), (670, 630, 694), (672, 671, 695), (673, 649, 720), (674, 673, 696), (674, 696, 697), (675, 674, 697), (652, 676, 698), (652, 698, 725), (677, 652, 725), (703, 655, 681, 702), (679, 654, 727), (681, 680, 701), (738, 717, 668, 667), (642, 623, 704), (683, 642, 704), (657, 707, 708), (658, 708, 686), (661, 713, 689), (691, 690, 736), (667, 666, 716), (717, 718, 629, 668), (748, 699, 677, 725), (648, 629, 718), (695, 670, 719), (673, 720, 721), (696, 673, 721), (697, 696, 722), (698, 676, 723), (739, 740, 694, 669), (699, 748, 726), (678, 699, 726), (700, 679, 764), (701, 700, 728), (701, 728, 702), (704, 682, 730), (705, 704, 731), (706, 732, 684), (656, 733, 734), (686, 708, 750), (686, 794, 709), (713, 660, 712), (714, 689, 713), (691, 736, 737), (692, 774, 776), (742, 743, 721, 720), (719, 694, 740), (720, 695, 742), (743, 759, 722, 721), (744, 745, 723, 675), (697, 722, 744), (675, 697, 744), (796, 751, 715, 714), (698, 746, 747), (698, 747, 724), (725, 724, 748), (727, 726, 763), (702, 728, 765), (729, 702, 765), (730, 703, 766), (704, 767, 768), (705, 749, 732), (710, 770, 711), (660, 562, 688), (714, 713, 795), (753, 716, 666, 777), (736, 735, 752), (737, 736, 773), (779, 757, 741, 719), (738, 716, 753), (717, 738, 754), (739, 756, 740), (758, 742, 741, 757), (778, 779, 719, 740), (743, 758, 759), (745, 744, 783), (746, 723, 761), (700, 764, 786), (728, 700, 786), (749, 731, 768), (734, 733, 769), (584, 771, 688), (718, 717, 754), (755, 718, 754), (798, 799, 772, 797), (758, 780, 781), (759, 781, 782), (760, 759, 782), (747, 746, 784), (762, 724, 831), (765, 728, 813), (766, 787, 788), (767, 766, 788), (749, 768, 789), (732, 749, 790), (684, 732, 791), (684, 791, 792), (770, 710, 709), (712, 660, 688), (796, 714, 820), (803, 754, 753, 802), (773, 752, 799), (774, 737, 821), (777, 776, 801), (804, 755, 754, 803), (825, 757, 779, 824), (779, 805, 824), (807, 808, 783, 760), (780, 757, 825), (781, 780, 806), (781, 806, 782), (826, 827, 807, 782), (745, 783, 808), (785, 762, 811), (787, 765, 814), (790, 789, 816), (793, 769, 818), (800, 773, 821), (775, 774, 821), (801, 775, 842), (801, 842, 802), (805, 822, 823), (780, 825, 848), (780, 848, 806), (829, 809, 745, 828), (808, 807, 827), (745, 808, 828), (835, 816, 789, 815), (810, 784, 830), (811, 831, 832), (812, 811, 869), (813, 786, 851), (814, 813, 833), (815, 767, 835), (845, 804, 803, 844), (790, 816, 836), (791, 790, 855), (817, 791, 855), (819, 793, 837), (645, 624, 838), (795, 858, 820), (796, 859, 839), (772, 839, 797), (799, 840, 880), (775, 821, 841), (842, 775, 862), (802, 842, 843), (803, 843, 844), (846, 822, 804, 845), (847, 824, 823, 863), (822, 846, 885), (823, 885, 863), (849, 850, 810, 830), (825, 847, 848), (826, 806, 848), (828, 827, 867), (871, 787, 814, 833), (831, 810, 850), (832, 831, 850), (813, 851, 852), (833, 813, 852), (874, 875, 818, 769), (835, 788, 872), (816, 835, 853), (836, 816, 854), (790, 836, 855), (817, 855, 873), (861, 841, 821, 860), (837, 818, 875), (794, 819, 857), (795, 919, 858), (773, 880, 902), (867, 827, 826, 866), (842, 882, 843), (844, 884, 845), (846, 905, 885), (909, 868, 829, 828), (828, 867, 909), (893, 872, 834, 787), (809, 868, 849), (851, 869, 870), (852, 851, 870), (879, 798, 797, 878), (854, 816, 853), (855, 836, 854), (856, 817, 897), (770, 709, 935), (688, 1001, 877), (839, 900, 878), (883, 844, 843, 924), (798, 879, 840), (843, 882, 924), (905, 846, 845, 884), (889, 890, 832, 850), (847, 886, 865), (848, 865, 866), (867, 887, 909), (850, 849, 888), (911, 849, 868, 910), (869, 832, 890), (852, 870, 891), (853, 835, 894), (854, 853, 895), (873, 855, 896), (874, 856, 898), (875, 874, 916), (687, 711, 876), (859, 937, 900), (880, 840, 901), (860, 902, 881), (885, 926, 906), (863, 906, 864), (865, 907, 866), (867, 908, 887), (911, 912, 888, 849), (926, 905, 884, 925), (889, 888, 946), (928, 869, 947), (871, 852, 913), (892, 871, 913), (872, 893, 914), (894, 872, 931), (895, 853, 915), (896, 854, 895), (897, 873, 953), (876, 770, 957), (858, 919, 962), (900, 937, 878), (879, 920, 901), (881, 938, 922), (904, 903, 923), (924, 968, 883), (965, 938, 902, 921), (864, 906, 886), (866, 942, 908), (909, 973, 910), (890, 889, 927), (892, 913, 929), (914, 892, 930), (896, 895, 952), (898, 897, 933), (916, 898, 933), (899, 857, 982), (919, 961, 962), (820, 962, 937), (878, 937, 963), (878, 963, 920), (945, 911, 910, 944), (903, 939, 923), (883, 968, 925), (925, 969, 940), (926, 940, 970), (942, 907, 971), (908, 942, 943), (887, 943, 973), (910, 973, 944), (945, 946, 912, 911), (974, 975, 947, 927), (928, 947, 948), (928, 948, 891), (914, 930, 950), (931, 914, 950), (932, 931, 979), (933, 953, 954), (916, 933, 955), (934, 916, 956), (935, 899, 1077), (876, 957, 958), (838, 687, 936), (771, 959, 1042), (771, 1042, 1001), (921, 984, 965), (922, 986, 939), (923, 966, 967), (925, 1009, 969), (886, 988, 941), (942, 971, 989), (942, 989, 972), (927, 946, 974), (997, 980, 951, 932), (949, 891, 976), (930, 929, 978), (950, 930, 978), (993, 1013, 975, 974), (954, 953, 981), (955, 933, 999), (917, 934, 1053), (921, 964, 984), (965, 984, 1005), (965, 1005, 985), (938, 985, 986), (939, 986, 1007), (939, 1007, 966), (967, 966, 1008), (968, 1008, 1009), (941, 988, 971), (943, 990, 973), (973, 991, 944), (974, 946, 992), (1036, 994, 948, 975), (1020, 999, 954, 981), (976, 948, 995), (977, 976, 1014), (979, 950, 996), (952, 951, 998), (953, 952, 1019), (981, 953, 1019), (1024, 984, 964, 1004), (1053, 956, 1023), (982, 917, 1000), (957, 935, 1054), (937, 1003, 963), (1012, 972, 989, 1011), (984, 1024, 1005), (985, 1006, 986), (966, 1007, 1008), (969, 1009, 1010), (989, 1032, 1011), (1016, 1017, 978, 977), (972, 1012, 990), (973, 990, 991), (944, 1033, 945), (974, 992, 993), (1040, 1020, 981, 1019), (996, 978, 1017), (997, 996, 1018), (1028, 1010, 1009, 1027), (1005, 1024, 1044), (1005, 1044, 1006), (1030, 988, 987, 1029), (1035, 1013, 993, 1034), (988, 1030, 1031), (992, 945, 1033), (1026, 1008, 1007, 1045), (994, 1036, 1037), (995, 994, 1038), (1018, 996, 1072), (1019, 998, 1039), (1023, 1022, 1076), (936, 876, 1055), (438, 1453, 1268), (877, 1056, 960), (961, 1112, 1057), (983, 1059, 1004), (1065, 990, 1012, 1049), (1027, 1046, 1028), (1010, 1047, 1063), (1029, 1063, 1064), (1029, 1064, 1030), (1032, 1031, 1048), (1012, 1011, 1049), (1038, 1050, 1014, 995), (1050, 1051, 1015, 1014), (1062, 1028, 1046, 1082), (1016, 1015, 1051), (1017, 1016, 1051), (1039, 980, 1074), (1021, 1020, 1052), (1041, 1021, 1052), (1076, 1022, 1041), (1002, 960, 1112), (1003, 1057, 1058), (1006, 1060, 1025), (1046, 1061, 1082), (1069, 1036, 1035, 1068), (1028, 1062, 1047), (1031, 1030, 1048), (1032, 1084, 1011), (1011, 1100, 1049), (1033, 1066, 1067), (1034, 1033, 1067), (1081, 1082, 1061, 1080), (1037, 1036, 1069), (1038, 1037, 1070), (1050, 1038, 1070), (1018, 1072, 1073), (1091, 1019, 1039), (1041, 1052, 1075), (1053, 1023, 1108), (645, 1198, 1310), (959, 1268, 1042), (1059, 1078, 1079), (1059, 1079, 1044), (1044, 1094, 1060), (1025, 1060, 1045), (1118, 1066, 1065, 1085), (1047, 1083, 1096), (1047, 1096, 1063), (1030, 1097, 1099), (1084, 1048, 1099), (1011, 1084, 1100), (1097, 1064, 1063, 1117), (1067, 1086, 1068), (1051, 1050, 1089), (1071, 1051, 1089), (1052, 1040, 1092), (1076, 1041, 1075), (982, 1000, 1110), (1058, 1093, 1113), (1044, 1079, 1094), (1060, 1094, 1130), (1045, 1060, 1114), (1045, 1114, 1095), (1061, 1095, 1080), (1062, 1115, 1083), (1083, 1116, 1096), (1063, 1096, 1117), (1102, 1118, 1085, 1101), (1132, 1115, 1081, 1131), (1066, 1118, 1086), (1068, 1119, 1087), (1088, 1069, 1103), (1050, 1070, 1104), (1089, 1050, 1104), (1090, 1072, 1105), (1074, 1090, 1123), (1092, 1091, 1124), (1052, 1092, 1107), (1075, 1052, 1107), (1093, 1112, 1128), (1043, 1113, 1078), (1078, 1129, 1079), (1060, 1130, 1114), (1080, 1095, 1081), (1083, 1115, 1116), (1097, 1117, 1098), (1099, 1135, 1084), (1101, 1100, 1136), (1087, 1120, 1103), (1089, 1104, 1121), (1071, 1089, 1122), (1105, 1071, 1122), (1107, 1092, 1106), (1077, 982, 1126), (958, 957, 1111), (1056, 1156, 1143), (960, 1143, 1127), (1078, 1158, 1129), (1079, 1129, 1145), (1094, 1145, 1146), (1095, 1160, 1131), (1136, 1100, 1084, 1135), (1115, 1132, 1133), (1116, 1133, 1134), (1096, 1147, 1117), (1164, 1137, 1086, 1118), (1161, 1098, 1117, 1147), (1088, 1103, 1138), (1089, 1121, 1167), (1122, 1089, 1167), (1105, 1122, 1139), (1074, 1123, 1140), (1124, 1074, 1141), (1106, 1124, 1142), (1125, 1107, 1168), (1126, 982, 1110), (1127, 1143, 1171), (1116, 1134, 1147), (1150, 1120, 1137, 1165), (1098, 1161, 1135), (1135, 1148, 1136), (1102, 1101, 1149), (1205, 1206, 1167, 1151), (1120, 1150, 1138), (1104, 1088, 1151), (1122, 1167, 1152), (1139, 1122, 1152), (1140, 1123, 1153), (1108, 1125, 1155), (1126, 1110, 1181), (1042, 1169, 1156), (1130, 1201, 1160), (1131, 1187, 1132), (1133, 1132, 1134), (1135, 1161, 1162), (1148, 1162, 1163), (1149, 1136, 1191), (1151, 1138, 1166), (1152, 1167, 1207), (1153, 1139, 1175), (1154, 1106, 1177), (1155, 1125, 1168), (1109, 1108, 1179), (1054, 1126, 1182), (1111, 1054, 1182), (1144, 1211, 1128), (1128, 1211, 1157), (1145, 1184, 1185), (1145, 1185, 1146), (1132, 1187, 1172), (1134, 1172, 1188), (1134, 1188, 1189), (1147, 1189, 1161), (1161, 1190, 1162), (1191, 1163, 1173), (1149, 1191, 1174), (1164, 1149, 1174), (1165, 1164, 1192), (1150, 1194, 1166), (1232, 1190, 1189, 1216), (1207, 1167, 1206), (1168, 1154, 1178), (1143, 1156, 1170), (1144, 1226, 1211), (1158, 1183, 1212), (1159, 1212, 1213), (1160, 1201, 1186), (1161, 1189, 1190), (1162, 1190, 1173), (1173, 1202, 1191), (1177, 1142, 1176), (1155, 1168, 1197), (1179, 1155, 1197), (1182, 1181, 1210), (1184, 1199, 1185), (1172, 1229, 1188), (1188, 1215, 1189), (1236, 1222, 1178, 1176), (1190, 1232, 1217), (1173, 1217, 1202), (1191, 1203, 1204), (1192, 1204, 1218), (1193, 1192, 1218), (1178, 1177, 1176), (1181, 1180, 1223), (1157, 1211, 1183), (1200, 1185, 1242), (1200, 1242, 1201), (1201, 1227, 1186), (1188, 1229, 1215), (1189, 1215, 1216), (1205, 1194, 1219), (1206, 1205, 1220), (1207, 1206, 1251), (1208, 1207, 1252), (1175, 1195, 1221), (1196, 1175, 1235), (1255, 1309, 1111, 1182), (1180, 1197, 1237), (1182, 1238, 1255), (1280, 1156, 1169, 1326), (1156, 1239, 1170), (1201, 1242, 1227), (1186, 1227, 1228), (1186, 1228, 1229), (1216, 1230, 1231), (1217, 1232, 1260), (1217, 1260, 1246), (1202, 1246, 1247), (1203, 1202, 1248), (1233, 1204, 1248), (1219, 1218, 1233), (1205, 1234, 1220), (1250, 1219, 1233, 1249), (1212, 1240, 1214), (1199, 1214, 1241), (1229, 1257, 1243), (1215, 1244, 1230), (1233, 1248, 1249), (1295, 1276, 1249, 1248), (1234, 1219, 1250), (1208, 1252, 1253), (1235, 1221, 1287), (1176, 1209, 1254), (1223, 1237, 1266), (1210, 1223, 1267), (1226, 1225, 1269), (1226, 1269, 1256), (1241, 1272, 1242), (1227, 1242, 1228), (1229, 1293, 1257), (1243, 1257, 1258), (1244, 1243, 1258), (1231, 1259, 1245), (1231, 1274, 1260), (1246, 1260, 1275), (1249, 1284, 1250), (1251, 1234, 1261), (1208, 1253, 1262), (1221, 1208, 1262), (1235, 1287, 1263), (1238, 1210, 1267), (1240, 1270, 1271), (1214, 1271, 1272), (1228, 1273, 1293), (1230, 1244, 1259), (1260, 1274, 1294), (1247, 1275, 1295), (1318, 1295, 1305, 1317), (1249, 1276, 1284), (1252, 1251, 1277), (1253, 1252, 1277), (1287, 1221, 1262), (1265, 1222, 1289), (1267, 1223, 1266), (1225, 1312, 1269), (1240, 1313, 1270), (1274, 1259, 1282), (1274, 1282, 1294), (1275, 1283, 1295), (1277, 1261, 1286), (1263, 1287, 1298), (1278, 1263, 1288), (1266, 1237, 1265), (1224, 1279, 1332), (1271, 1270, 1291), (1257, 1293, 1258), (1284, 1320, 1296), (1285, 1284, 1296), (1262, 1277, 1297), (1287, 1262, 1297), (1288, 1298, 1299), (1289, 1236, 1264), (1266, 1265, 1325), (1270, 1313, 1301), (1270, 1301, 1291), (1272, 1328, 1281), (1281, 1302, 1292), (1293, 1292, 1315), (1258, 1315, 1303), (1259, 1303, 1304), (1294, 1316, 1283), (1298, 1297, 1307), (1299, 1298, 1307), (1264, 1254, 1363), (1289, 1264, 1308), (1267, 1266, 1325), (1312, 1311, 1347), (1291, 1341, 1328), (1292, 1314, 1329), (1292, 1329, 1315), (1304, 1303, 1316), (1334, 1303, 1315, 1330), (1295, 1319, 1320), (1297, 1306, 1331), (1307, 1297, 1321), (1288, 1299, 1322), (1265, 1289, 1325), (1309, 1255, 1359), (1280, 1326, 1327), (1312, 1347, 1348), (1315, 1329, 1330), (1331, 1306, 1285, 1336), (1320, 1319, 1344), (1296, 1320, 1336), (1361, 1334, 1330, 1360), (1299, 1307, 1337), (1322, 1299, 1337), (1308, 1264, 1324), (1301, 1367, 1333), (1328, 1341, 1302), (1317, 1343, 1318), (1319, 1318, 1344), (1321, 1331, 1345), (1308, 1324, 1338), (1325, 1338, 1346), (1300, 1348, 1366), (1291, 1333, 1341), (1314, 1302, 1351), (1329, 1351, 1352), (1329, 1352, 1330), (1317, 1342, 1343), (1344, 1318, 1353), (1320, 1344, 1336), (1337, 1321, 1355), (1322, 1337, 1357), (1347, 1386, 1348), (1341, 1349, 1350), (1302, 1350, 1351), (1330, 1352, 1360), (1427, 1413, 1410, 1419), (1335, 1334, 1361), (1336, 1362, 1354), (1363, 1323, 1358), (1324, 1363, 1364), (1332, 1340, 1401), (1347, 1365, 1386), (1348, 1374, 1366), (1352, 1351, 1360), (1335, 1361, 1380), (1343, 1381, 1353), (1344, 1353, 1369), (1354, 1362, 1370), (1355, 1345, 1372), (1357, 1337, 1356), (1338, 1324, 1364), (1350, 1349, 1378), (1342, 1380, 1381), (1353, 1381, 1369), (1344, 1369, 1362), (1356, 1355, 1382), (1357, 1356, 1383), (1363, 1358, 1376), (1326, 1453, 1405), (1333, 1377, 1368), (1350, 1378, 1351), (1370, 1362, 1375), (1383, 1356, 1382), (1364, 1363, 1376), (1327, 1326, 1405), (1327, 1405, 1365), (1349, 1368, 1396), (1349, 1396, 1378), (1351, 1378, 1379), (1360, 1379, 1388), (1360, 1388, 1389), (1361, 1389, 1390), (1380, 1390, 1381), (1376, 1383, 1384), (1378, 1387, 1379), (1370, 1375, 1392), (1382, 1371, 1400), (1383, 1382, 1409), (1364, 1376, 1385), (1373, 1346, 1410), (1374, 1386, 1402), (1368, 1377, 1395), (1378, 1396, 1387), (1379, 1387, 1388), (1370, 1392, 1371), (1377, 1402, 1395), (1389, 1407, 1390), (1381, 1398, 1399), (1371, 1412, 1400), (1376, 1384, 1404), (1385, 1376, 1404), (1365, 1405, 1430), (1387, 1396, 1406), (1387, 1406, 1388), (1388, 1406, 1397), (1389, 1397, 1407), (1398, 1390, 1407), (1392, 1403, 1412), (1401, 1393, 1431), (1403, 1392, 1408), (1385, 1404, 1419), (1332, 1441, 1310), (1402, 1411, 1421), (1414, 1396, 1395, 1421), (1435, 1424, 1420, 1430), (1406, 1414, 1415), (1398, 1422, 1399), (1409, 1412, 1423), (1394, 1430, 1420), (1411, 1420, 1424), (1399, 1422, 1425), (1408, 1399, 1425), (1403, 1408, 1426), (1418, 1417, 1433), (1421, 1424, 1428), (1423, 1403, 1426), (1417, 1423, 1433), (1419, 1418, 1429), (1413, 1427, 1438), (1416, 1415, 1432), (1427, 1419, 1434), (1430, 1405, 1442), (1414, 1439, 1415), (1416, 1432, 1422), (1429, 1433, 1440), (1428, 1424, 1439), (1415, 1439, 1432), (1422, 1432, 1436), (1426, 1425, 1437), (1431, 1438, 1441), (1405, 1453, 1442), (1433, 1426, 1437), (1440, 1433, 1437), (1438, 1434, 1448), (1437, 1436, 1445), (1440, 1437, 1444), (1434, 1440, 1447), (1446, 1442, 1451), (1445, 1443, 1449), (1447, 1445, 1449), (1448, 1447, 1452), (1450, 1452, 1454), (1450, 1454, 1310), (1451, 1453, 1454)])
me_landscape_001.use_remesh_fix_poles = True
me_landscape_001.use_remesh_preserve_attributes = False
me_landscape_001.use_mirror_vertex_groups = False
me_landscape_001.update()

# ---- objects
ob_landscape_001 = bpy.data.objects.new('Landscape.001', me_landscape_001)

# ---- transforms, parenting, visibility, modifiers, constraints
ob_landscape_001.location = (0.0, 0.0, 0.0)
ob_landscape_001.scale = (211.3, 211.3, 211.3)
ob_landscape_001.lineart.crease_threshold = 0.0

# ---- collection membership
col_collection.objects.link(ob_landscape_001)

# ---- scene / render settings (as saved in the file)
scene.frame_start = 1; scene.frame_end = 250; scene.frame_set(1)
scene.render.engine = 'BLENDER_EEVEE_NEXT'
scene.cycles.use_denoising = False
scene.cycles.samples = 128
scene.cycles.sampling_pattern = 'TABULATED_SOBOL'
scene.cycles.use_adaptive_sampling = False
scene.cycles.use_light_tree = False
scene.view_settings.view_transform = 'Filmic'
bpy.context.view_layer.update()

# ---- added for rendering (the .blend has no active camera and no usable light): camera, sun
cam_auto = bpy.data.cameras.new('AutoCamera')
cam_auto.lens = 50.0
cam_auto.sensor_width = 36.0
cam_auto.clip_end = 10064.5
ob_auto_camera = bpy.data.objects.new('AutoCamera', cam_auto)
scene.collection.objects.link(ob_auto_camera)
ob_auto_camera.location = (573.478, -688.174, 540.701)
ob_auto_camera.rotation_euler = (1.09748, -7.21219e-08, 0.694738)
scene.camera = ob_auto_camera
light_auto_sun = bpy.data.lights.new('AutoSun', 'SUN')
light_auto_sun.energy = 3.0
light_auto_sun.angle = 0.0523599
ob_auto_sun = bpy.data.objects.new('AutoSun', light_auto_sun)
scene.collection.objects.link(ob_auto_sun)
ob_auto_sun.rotation_euler = (0.872665, 0.174533, 0.523599)
bpy.context.view_layer.update()
